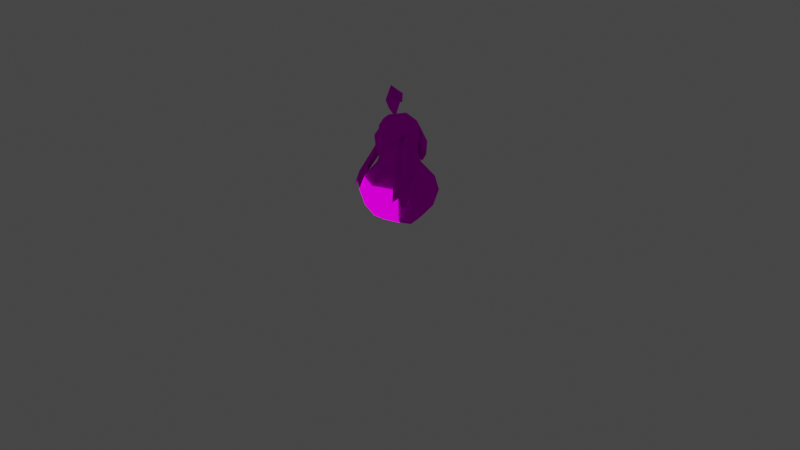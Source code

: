 # Source: rumble-gourgeist.blend  (saved by Blender 3.6.11; exported with 4.5.12 LTS)
import bpy
from mathutils import Matrix  # noqa: F401  (used for matrix-valued properties, if any)

bpy.ops.wm.read_factory_settings(use_empty=True)
scene = bpy.context.scene
scene.name = 'Scene'

# ---- collections
col_collection = bpy.data.collections.new('Collection'); scene.collection.children.link(col_collection)

# ---- images (referenced by path relative to the original .blend; pixels are not part of the script)
import os
ASSET_DIR = os.environ.get("B2B_ASSET_DIR", "")  # directory of the original .blend (textures are referenced by path, not embedded)
HERE = os.path.dirname(os.path.abspath(__file__))  # packed textures are extracted next to this script under _unpacked/

def load_image(name, relpath, width, height, colorspace="sRGB"):
    """Load a texture the original file referenced (path relative to the .blend, or extracted next to this script)."""
    p = next((c for c in (os.path.join(HERE, relpath), os.path.join(ASSET_DIR, relpath)) if relpath and os.path.exists(c)), "")
    if p:
        img = bpy.data.images.load(p, check_existing=True)
        img.name = name
    else:  # same state as the original file: an image datablock whose file is absent (Cycles renders it pink)
        img = bpy.data.images.new(name, width, height)
        img.source = "FILE"
        img.filepath = "//" + (relpath or name)
    img.colorspace_settings.name = colorspace
    return img
img_pii_panpuzin_normal_body_c_png = load_image('Pii_PANPUZIN_NORMAL_body_C.png', 'Pii_PANPUZIN_NORMAL_body_C.png', 1024, 1024, 'sRGB')
img_pii_panpuzin_normal_eye_c_png = load_image('Pii_PANPUZIN_NORMAL_eye_C.png', 'Pii_PANPUZIN_NORMAL_eye_C.png', 1024, 1024, 'sRGB')
img_pii_panpuzin_normal_light_c_png = load_image('Pii_PANPUZIN_NORMAL_light_C.png', 'Pii_PANPUZIN_NORMAL_light_C.png', 1024, 1024, 'sRGB')

# ---- materials (node trees are filled in below, after node groups)
mat_pii_panpuzin_normal_body = bpy.data.materials.new('Pii_PANPUZIN_NORMAL_body')
mat_pii_panpuzin_normal_body.use_transparent_shadow = False
mat_pii_panpuzin_normal_body.diffuse_color = (0.5, 0.5, 0.5, 1.0)
mat_pii_panpuzin_normal_body.roughness = 0.5528
mat_pii_panpuzin_normal_body.specular_intensity = 1.0
mat_pii_panpuzin_normal_eye = bpy.data.materials.new('Pii_PANPUZIN_NORMAL_eye')
mat_pii_panpuzin_normal_eye.use_transparent_shadow = False
mat_pii_panpuzin_normal_eye.diffuse_color = (0.5, 0.5, 0.5, 1.0)
mat_pii_panpuzin_normal_eye.roughness = 0.5528
mat_pii_panpuzin_normal_eye.specular_intensity = 1.0
mat_pii_panpuzin_normal_light = bpy.data.materials.new('Pii_PANPUZIN_NORMAL_light')
mat_pii_panpuzin_normal_light.surface_render_method = 'BLENDED'
mat_pii_panpuzin_normal_light.blend_method = 'BLEND'
mat_pii_panpuzin_normal_light.use_transparent_shadow = False
mat_pii_panpuzin_normal_light.diffuse_color = (0.5, 0.5, 0.5, 1.0)
mat_pii_panpuzin_normal_light.roughness = 0.5528
mat_pii_panpuzin_normal_light.specular_intensity = 1.0
mat_material = bpy.data.materials.new('Material')
mat_material.alpha_threshold = 0.0
mat_material.use_transparent_shadow = False
mat_material.roughness = 0.5
mat_material.line_color = (0.0, 0.0, 0.0, 1.0)

# ---- material node trees
mat_pii_panpuzin_normal_body.use_nodes = True; mat_pii_panpuzin_normal_body.node_tree.nodes.clear()
_N = mat_pii_panpuzin_normal_body.node_tree.nodes; _L = mat_pii_panpuzin_normal_body.node_tree.links
n0 = _N.new('ShaderNodeOutputMaterial'); n0.name = 'Material Output'; n0.location = (300, 300)
n1 = _N.new('ShaderNodeBsdfPrincipled'); n1.name = 'Principled BSDF'; n1.location = (10, 300)
n1.distribution = 'GGX'
n1.subsurface_method = 'BURLEY'
n1.inputs[2].default_value = 0.0
n1.inputs[3].default_value = 1.45
n1.inputs[13].default_value = 0.0
n1.inputs[27].default_value = (0.0, 0.0, 0.0, 1.0)
n1.inputs[28].default_value = 1.0
n2 = _N.new('ShaderNodeTexImage'); n2.name = 'Image Texture'; n2.location = (-300, 600)
n2.image = img_pii_panpuzin_normal_body_c_png
n2.interpolation = 'Closest'
n2.extension = 'MIRROR'
_L.new(n1.outputs[0], n0.inputs[0])
_L.new(n2.outputs[0], n1.inputs[0])
n0.is_active_output = True
mat_pii_panpuzin_normal_eye.use_nodes = True; mat_pii_panpuzin_normal_eye.node_tree.nodes.clear()
_N = mat_pii_panpuzin_normal_eye.node_tree.nodes; _L = mat_pii_panpuzin_normal_eye.node_tree.links
n0 = _N.new('ShaderNodeOutputMaterial'); n0.name = 'Material Output'; n0.location = (300, 300)
n1 = _N.new('ShaderNodeBsdfPrincipled'); n1.name = 'Principled BSDF'; n1.location = (10, 300)
n1.distribution = 'GGX'
n1.subsurface_method = 'BURLEY'
n1.inputs[2].default_value = 0.0
n1.inputs[3].default_value = 1.45
n1.inputs[13].default_value = 0.0
n1.inputs[27].default_value = (0.0, 0.0, 0.0, 1.0)
n1.inputs[28].default_value = 1.0
n2 = _N.new('ShaderNodeTexImage'); n2.name = 'Image Texture'; n2.location = (-300, 600)
n2.image = img_pii_panpuzin_normal_eye_c_png
n2.interpolation = 'Closest'
n2.extension = 'MIRROR'
_L.new(n1.outputs[0], n0.inputs[0])
_L.new(n2.outputs[0], n1.inputs[0])
n0.is_active_output = True
mat_pii_panpuzin_normal_light.use_nodes = True; mat_pii_panpuzin_normal_light.node_tree.nodes.clear()
_N = mat_pii_panpuzin_normal_light.node_tree.nodes; _L = mat_pii_panpuzin_normal_light.node_tree.links
n0 = _N.new('ShaderNodeOutputMaterial'); n0.name = 'Material Output'; n0.location = (300, 300)
n1 = _N.new('ShaderNodeBsdfPrincipled'); n1.name = 'Principled BSDF'; n1.location = (10, 300)
n1.distribution = 'GGX'
n1.subsurface_method = 'BURLEY'
n1.inputs[2].default_value = 0.0
n1.inputs[3].default_value = 1.45
n1.inputs[13].default_value = 0.0
n1.inputs[28].default_value = 1.0
n2 = _N.new('ShaderNodeTexImage'); n2.name = 'Image Texture'; n2.location = (-427, 255)
n2.image = img_pii_panpuzin_normal_light_c_png
n2.interpolation = 'Closest'
_L.new(n1.outputs[0], n0.inputs[0])
_L.new(n2.outputs[0], n1.inputs[0])
_L.new(n2.outputs[1], n1.inputs[4])
_L.new(n2.outputs[0], n1.inputs[27])
n0.is_active_output = True
mat_material.use_nodes = True; mat_material.node_tree.nodes.clear()
_N = mat_material.node_tree.nodes; _L = mat_material.node_tree.links
n0 = _N.new('ShaderNodeOutputMaterial'); n0.name = 'Material Output'; n0.location = (300, 300)
n1 = _N.new('ShaderNodeBsdfPrincipled'); n1.name = 'Principled BSDF'; n1.location = (10, 300)
n1.distribution = 'GGX'
n1.subsurface_method = 'RANDOM_WALK_SKIN'
n1.inputs[3].default_value = 1.45
n1.inputs[27].default_value = (0.0, 0.0, 0.0, 1.0)
n1.inputs[28].default_value = 1.0
_L.new(n1.outputs[0], n0.inputs[0])
n0.is_active_output = True

# ---- world
world_world = bpy.data.worlds.new('World'); scene.world = world_world
world_world.use_nodes = True; world_world.node_tree.nodes.clear()
_N = world_world.node_tree.nodes; _L = world_world.node_tree.links
n0 = _N.new('ShaderNodeOutputWorld'); n0.name = 'World Output'; n0.location = (300, 300)
n1 = _N.new('ShaderNodeBackground'); n1.name = 'Background'; n1.location = (10, 300)
n1.inputs[0].default_value = (0.05088, 0.05088, 0.05088, 1.0)
_L.new(n1.outputs[0], n0.inputs[0])
n0.is_active_output = True
world_world.color = (0.05088, 0.05088, 0.05088)
world_world.use_sun_shadow = False
world_world.sun_shadow_jitter_overblur = 0.0

# ---- cameras
cam_camera = bpy.data.cameras.new('Camera')
cam_camera.clip_end = 100.0
cam_camera.ortho_scale = 7.314

# ---- lights
light_light = bpy.data.lights.new('Light', 'POINT')
light_light.transmission_factor = 0.0
light_light.energy = 1000.0
light_light.shadow_soft_size = 0.1
light_light.shadow_maximum_resolution = 0.006
light_light.use_absolute_resolution = True

# ---- meshes
me_merged = bpy.data.meshes.new('merged')
me_merged.from_pydata([(0.1297, 0.7417, -0.1297), (0.0, 0.7417, -0.1834), (1.089e-08, 0.6299, -0.2166), (0.1531, 0.6299, -0.1531), (-0.1531, 0.6299, -0.1531), (-0.1297, 0.7417, -0.1297), (-0.2166, 0.6299, -9.868e-10), (-0.1834, 0.7417, 0.0), (0.1834, 0.7417, 0.0), (0.2166, 0.6299, -9.868e-10), (-0.1834, 1.017, 0.0), (-0.1297, 1.017, -0.1297), (0.0, 1.086, 0.0), (0.0, 1.017, -0.1834), (0.0, 1.086, 0.0), (0.1297, 1.017, -0.1297), (0.0, 1.086, 0.0), (0.1834, 1.017, 0.0), (0.0, 1.086, 0.0), (-0.1834, 0.7417, 0.0), (-0.1297, 0.7417, 0.1297), (-0.1531, 0.6299, 0.1531), (-0.2166, 0.6299, -9.868e-10), (-3.715e-09, 0.6299, 0.2166), (0.0, 0.7194, 0.1834), (0.1531, 0.6299, 0.1531), (0.1297, 0.7417, 0.1297), (0.2166, 0.6299, -9.868e-10), (0.1834, 0.7417, 0.0), (-0.1297, 1.017, 0.1297), (-0.1834, 1.017, 0.0), (0.0, 1.086, 0.0), (0.1834, 1.017, 0.0), (0.1297, 1.017, 0.1297), (0.0, 1.086, 0.0), (0.0, 1.086, 0.0), (0.0, 1.017, 0.1834), (0.0, 1.086, 0.0), (-0.3642, 0.189, 0.0), (-0.2435, 0.1589, 0.2395), (-0.2768, 0.09723, 0.0), (-0.2825, 0.3328, 0.2785), (-0.385, 0.3579, 0.0), (1.217e-09, 0.3328, 0.3939), (-1.752e-10, 0.1589, 0.3387), (-0.1694, 0.06745, 0.1473), (-0.2768, 0.09723, 0.0), (-1.772e-09, 0.06745, 0.2084), (-0.2474, 0.4767, 0.2562), (-0.3213, 0.5151, 0.0), (2.212e-09, 0.4767, 0.3624), (-0.1531, 0.6299, 0.1531), (-3.715e-09, 0.6299, 0.2166), (-1.772e-09, 0.03921, 0.0), (-0.1694, 0.0, 0.0), (-0.2166, 0.6299, -9.868e-10), (-1.772e-09, 0.06745, 0.2084), (-1.752e-10, 0.1589, 0.3387), (0.2435, 0.1589, 0.2395), (0.1694, 0.06745, 0.1473), (0.2768, 0.09723, 0.0), (0.2825, 0.3328, 0.2785), (1.217e-09, 0.3328, 0.3939), (0.3642, 0.189, 0.0), (0.2768, 0.09723, 0.0), (0.385, 0.3579, 0.0), (0.2474, 0.4767, 0.2562), (2.212e-09, 0.4767, 0.3624), (0.3213, 0.5151, 0.0), (-3.715e-09, 0.6299, 0.2166), (0.1531, 0.6299, 0.1531), (-1.772e-09, 0.03921, 0.0), (0.1694, 0.0, 0.0), (0.2166, 0.6299, -9.868e-10), (0.1531, 0.6299, -0.1531), (0.3213, 0.5151, 0.0), (0.2166, 0.6299, -9.868e-10), (0.2474, 0.4767, -0.2562), (0.385, 0.3579, 0.0), (0.2825, 0.3328, -0.2785), (0.3642, 0.189, 0.0), (0.2435, 0.1589, -0.2395), (0.2768, 0.09723, 0.0), (-1.752e-10, 0.1589, -0.3387), (-1.772e-09, 0.06745, -0.2084), (0.1694, 0.06745, -0.1473), (0.2768, 0.09723, 0.0), (1.217e-09, 0.3328, -0.3939), (2.212e-09, 0.4767, -0.3624), (1.089e-08, 0.6299, -0.2166), (-1.772e-09, 0.03921, 0.0), (0.1694, 0.0, 0.0), (-0.3642, 0.189, 0.0), (-0.2768, 0.09723, 0.0), (-0.2435, 0.1589, -0.2395), (-0.2825, 0.3328, -0.2785), (-0.385, 0.3579, 0.0), (1.217e-09, 0.3328, -0.3939), (-1.752e-10, 0.1589, -0.3387), (-0.1694, 0.06745, -0.1473), (-0.2768, 0.09723, 0.0), (-1.772e-09, 0.06745, -0.2084), (-0.2474, 0.4767, -0.2562), (-0.3213, 0.5151, 0.0), (2.212e-09, 0.4767, -0.3624), (-0.1531, 0.6299, -0.1531), (1.089e-08, 0.6299, -0.2166), (-1.772e-09, 0.03921, 0.0), (-0.1694, 0.0, 0.0), (-0.2166, 0.6299, -9.868e-10), (-0.09193, 0.7829, 0.2085), (-0.138, 0.7711, 0.1843), (-0.0848, 0.8925, 0.2216), (-0.1636, 0.9156, 0.1798), (-0.04585, 0.7946, 0.1843), (-0.006026, 0.8694, 0.1838), (-0.02808, 0.7226, 0.2254), (-0.0832, 1.02, 0.1775), (0.02931, 1.017, 0.2005), (0.02111, 1.114, 0.1027), (0.1157, 1.055, 0.1305), (0.1308, 0.9317, 0.1759), (0.1817, 0.9905, 0.1008), (0.145, 1.086, 3.338e-08), (0.2208, 0.9942, -0.001934), (0.1649, 0.8288, 0.125), (0.2253, 0.8288, 0.05585), (0.2319, 0.6293, 0.1783), (0.3215, 0.6432, 0.09814), (0.199, 0.513, 0.2714), (0.02111, 1.114, 0.1027), (0.0, 1.138, 0.03164), (-0.1232, 1.076, 0.09473), (-0.1817, 0.9905, 0.1008), (-0.145, 1.086, 3.338e-08), (0.02111, 1.114, 0.1027), (0.0, 1.138, 0.03164), (-0.2208, 0.9942, -0.001934), (-0.1649, 0.8288, 0.125), (-0.2253, 0.8288, 0.05585), (-0.2319, 0.6293, 0.1783), (-0.3215, 0.6432, 0.09814), (-0.199, 0.513, 0.2714), (-0.2348, 0.358, 0.3158), (-0.2972, 0.4307, 0.2979), (-0.3254, 0.4961, 0.2427), (-0.3575, 0.3237, 0.2884), (-0.3541, 0.3964, 0.2082), (-0.3215, 0.6432, 0.09814), (-0.1636, 0.9156, 0.1798), (-0.138, 0.7711, 0.1843), (-0.006026, 0.8694, 0.1838), (-0.04585, 0.7946, 0.1843), (-0.0832, 1.02, 0.1775), (-0.138, 0.7711, 0.1843), (-0.02808, 0.7226, 0.2254), (-0.04585, 0.7946, 0.1843), (0.1308, 0.9317, 0.1759), (-0.0832, 1.02, 0.1775), (-0.006026, 0.8694, 0.1838), (-0.2348, 0.358, 0.3158), (-0.199, 0.513, 0.2714), (-0.3162, 0.4382, 0.2344), (-0.3258, 0.4679, 0.116), (-0.3537, 0.2894, 0.1627), (-0.2319, 0.6293, 0.1783), (-0.2919, 0.6293, -0.01837), (-0.1649, 0.8288, 0.125), (-0.1964, 0.7888, -0.03984), (-0.0832, 1.02, 0.1775), (-0.3254, 0.4961, 0.2427), (-0.3541, 0.3964, 0.2082), (-0.3258, 0.4679, 0.116), (-0.3537, 0.2894, 0.1627), (-0.2919, 0.6293, -0.01837), (-0.3215, 0.6432, 0.09814), (-0.1964, 0.7888, -0.03984), (-0.3215, 0.6432, 0.09814), (-0.2253, 0.8288, 0.05585), (-0.1587, 0.9909, -0.1339), (-0.2208, 0.9942, -0.001934), (-0.145, 1.086, 3.338e-08), (-0.1097, 1.077, -0.1097), (-0.06581, 1.029, -0.1796), (-0.09347, 0.7929, -0.2954), (0.0, 1.12, -0.09363), (0.06581, 1.029, -0.1796), (0.1097, 1.077, -0.1097), (0.1587, 0.9909, -0.1339), (0.09347, 0.7929, -0.2954), (0.0, 1.138, 0.03164), (0.0, 1.12, -0.09363), (0.145, 1.086, 3.338e-08), (0.0, 1.138, 0.03164), (0.0, 1.12, -0.09363), (0.2208, 0.9942, -0.001934), (0.2253, 0.8288, 0.05585), (0.1964, 0.7888, -0.03984), (0.3215, 0.6432, 0.09814), (0.3215, 0.6432, 0.09814), (0.2919, 0.6293, -0.01837), (0.3254, 0.4961, 0.2427), (0.3258, 0.4679, 0.116), (0.3541, 0.3964, 0.2082), (0.3537, 0.2894, 0.1627), (-0.3575, 0.3237, 0.2884), (-0.2972, 0.4307, 0.2979), (-0.3541, 0.3964, 0.2082), (-0.2348, 0.358, 0.3158), (-0.3162, 0.4382, 0.2344), (-0.2972, 0.4307, 0.2979), (-0.3162, 0.4382, 0.2344), (-0.3541, 0.3964, 0.2082), (-0.3537, 0.2894, 0.1627), (0.2348, 0.358, 0.3158), (0.3162, 0.4382, 0.2344), (0.199, 0.513, 0.2714), (0.3258, 0.4679, 0.116), (0.3537, 0.2894, 0.1627), (0.2319, 0.6293, 0.1783), (0.2919, 0.6293, -0.01837), (0.1649, 0.8288, 0.125), (0.1964, 0.7888, -0.03984), (0.1587, 0.9909, -0.1339), (0.2348, 0.358, 0.3158), (0.2972, 0.4307, 0.2979), (0.3254, 0.4961, 0.2427), (0.3575, 0.3237, 0.2884), (0.3541, 0.3964, 0.2082), (0.3215, 0.6432, 0.09814), (0.3575, 0.3237, 0.2884), (0.3541, 0.3964, 0.2082), (0.2972, 0.4307, 0.2979), (0.3162, 0.4382, 0.2344), (0.3537, 0.2894, 0.1627), (0.2348, 0.358, 0.3158), (0.2972, 0.4307, 0.2979), (0.3162, 0.4382, 0.2344), (0.1587, 0.9909, -0.1339), (0.1817, 0.9905, 0.1008), (0.1649, 0.8288, 0.125), (-0.1869, 0.7093, -0.1902), (-0.09347, 0.7929, -0.2954), (-0.1587, 0.9909, -0.1339), (0.0, 0.5445, -0.3205), (0.09347, 0.7929, -0.2954), (0.0, 0.5445, -0.3205), (0.1869, 0.7093, -0.1902), (0.1587, 0.9909, -0.1339), (-0.1587, 0.9909, -0.1339), (0.1587, 0.9909, -0.1339), (0.1869, 0.7093, -0.1902), (-0.1869, 0.7093, -0.1902), (0.0, 0.5445, -0.3205), (-0.07919, 1.145, 0.02755), (-0.02573, 1.201, -0.02195), (-0.1326, 1.278, -0.02395), (0.002911, 1.318, -0.0416), (-0.06955, 1.284, 0.1141), (-0.04924, 1.19, 0.08559), (5.96e-08, 1.111, 0.04989), (-0.05602, 1.424, 0.0554), (0.01179, 1.336, 0.1491), (0.07321, 1.415, 0.1351), (-0.05602, 1.424, 0.0554), (0.07552, 1.366, 0.02243), (0.07321, 1.415, 0.1351), (0.1422, 1.309, 0.09241), (0.07321, 1.415, 0.1351), (0.07321, 1.415, 0.1351), (0.1422, 1.309, 0.09241), (-0.04924, 1.19, 0.08559), (-0.06955, 1.284, 0.1141), (0.002911, 1.318, -0.0416), (0.002911, 1.318, -0.0416), (-0.02573, 1.201, -0.02195), (5.96e-08, 1.111, 0.04989), (0.01179, 1.336, 0.1491), (0.07552, 1.366, 0.02243), (0.1422, 1.309, 0.09241), (0.07552, 1.366, 0.02243), (0.01179, 1.336, 0.1491), (0.0, 0.7194, 0.1834), (0.0, 1.017, 0.1834), (0.1297, 1.017, 0.1297), (0.1297, 0.7417, 0.1297), (-0.1297, 0.7417, 0.1297), (-0.1297, 1.017, 0.1297), (0.0, 1.017, 0.1834), (0.0, 0.7194, 0.1834), (-0.1694, 0.06745, 0.1531), (-0.2435, 0.1589, 0.2453), (-1.752e-10, 0.1589, 0.3445), (-1.772e-09, 0.06745, 0.2142), (1.217e-09, 0.3328, 0.3997), (-0.2825, 0.3328, 0.2843), (2.212e-09, 0.4767, 0.3682), (-0.2474, 0.4767, 0.262), (-1.772e-09, 0.06745, 0.2142), (-1.752e-10, 0.1589, 0.3445), (0.2435, 0.1589, 0.2453), (0.1694, 0.06745, 0.1531), (0.2825, 0.3328, 0.2843), (1.217e-09, 0.3328, 0.3997), (0.2474, 0.4767, 0.262), (2.212e-09, 0.4767, 0.3682)], [], [(2, 1, 0), (3, 2, 0), (2, 4, 1), (4, 5, 1), (4, 6, 5), (6, 7, 5), (3, 0, 8), (9, 3, 8), (7, 10, 5), (10, 11, 5), (5, 11, 1), (10, 12, 11), (11, 13, 1), (1, 13, 0), (11, 14, 13), (13, 15, 0), (0, 15, 8), (13, 16, 15), (15, 17, 8), (15, 18, 17), (21, 20, 19), (22, 21, 19), (21, 23, 20), (23, 24, 20), (23, 25, 24), (25, 26, 24), (25, 27, 26), (27, 28, 26), (20, 29, 19), (29, 30, 19), (29, 31, 30), (28, 32, 26), (32, 33, 26), (32, 34, 33), (36, 35, 29), (33, 37, 36), (40, 39, 38), (39, 41, 38), (38, 41, 42), (43, 41, 39), (44, 43, 39), (44, 39, 45), (45, 39, 46), (47, 44, 45), (48, 42, 41), (48, 49, 42), (50, 48, 41), (43, 50, 41), (51, 49, 48), (52, 48, 50), (52, 51, 48), (45, 53, 47), (54, 53, 45), (46, 54, 45), (55, 49, 51), (58, 57, 56), (59, 58, 56), (60, 58, 59), (58, 61, 57), (61, 62, 57), (63, 61, 58), (58, 64, 63), (61, 63, 65), (61, 66, 62), (65, 66, 61), (66, 67, 62), (68, 66, 65), (66, 69, 67), (66, 70, 69), (68, 70, 66), (56, 71, 59), (59, 71, 72), (59, 72, 60), (73, 70, 68), (76, 75, 74), (74, 75, 77), (77, 75, 78), (77, 78, 79), (80, 79, 78), (79, 80, 81), (82, 81, 80), (79, 81, 83), (83, 81, 84), (81, 85, 84), (81, 86, 85), (87, 79, 83), (77, 79, 87), (88, 77, 87), (89, 77, 88), (89, 74, 77), (90, 84, 85), (90, 85, 91), (91, 85, 86), (94, 93, 92), (95, 94, 92), (95, 92, 96), (95, 97, 94), (97, 98, 94), (94, 98, 99), (94, 99, 100), (98, 101, 99), (96, 102, 95), (103, 102, 96), (104, 97, 95), (102, 104, 95), (103, 105, 102), (106, 102, 105), (106, 104, 102), (107, 99, 101), (107, 108, 99), (108, 100, 99), (109, 105, 103), (112, 111, 110), (112, 113, 111), (114, 112, 110), (114, 115, 112), (111, 116, 110), (110, 116, 114), (112, 117, 113), (112, 118, 117), (115, 118, 112), (118, 119, 117), (120, 119, 118), (120, 118, 121), (115, 121, 118), (120, 121, 122), (123, 120, 122), (124, 123, 122), (124, 122, 125), (126, 124, 125), (126, 125, 127), (128, 126, 127), (128, 127, 129), (123, 130, 120), (130, 123, 131), (132, 117, 119), (132, 133, 117), (132, 134, 133), (132, 135, 134), (136, 134, 135), (133, 134, 137), (133, 137, 138), (137, 139, 138), (138, 139, 140), (139, 141, 140), (140, 141, 142), (133, 138, 117), (142, 144, 143), (145, 144, 142), (146, 144, 145), (145, 147, 146), (148, 145, 142), (151, 150, 149), (151, 152, 150), (151, 149, 153), (156, 155, 154), (159, 158, 157), (162, 161, 160), (162, 163, 161), (164, 163, 162), (161, 163, 165), (163, 166, 165), (165, 166, 167), (166, 168, 167), (168, 169, 167), (172, 171, 170), (173, 171, 172), (174, 172, 170), (175, 174, 170), (176, 174, 175), (178, 176, 177), (179, 176, 178), (180, 179, 178), (179, 180, 181), (181, 182, 179), (182, 183, 179), (183, 184, 179), (185, 183, 182), (186, 183, 185), (186, 184, 183), (186, 185, 187), (186, 187, 188), (189, 186, 188), (189, 184, 186), (181, 190, 182), (191, 182, 190), (192, 188, 187), (187, 193, 192), (187, 194, 193), (192, 195, 188), (188, 195, 196), (197, 188, 196), (197, 196, 198), (200, 197, 199), (200, 199, 201), (202, 200, 201), (203, 202, 201), (204, 202, 203), (207, 206, 205), (210, 209, 208), (210, 212, 211), (211, 212, 213), (216, 215, 214), (217, 215, 216), (218, 215, 217), (217, 216, 219), (220, 217, 219), (220, 219, 221), (222, 220, 221), (222, 221, 223), (225, 129, 224), (225, 226, 129), (227, 226, 225), (228, 226, 227), (226, 229, 129), (232, 231, 230), (233, 231, 232), (234, 231, 233), (237, 236, 235), (240, 239, 238), (243, 242, 241), (242, 244, 241), (246, 242, 245), (245, 247, 246), (245, 248, 247), (251, 250, 249), (252, 251, 249), (253, 251, 252), (256, 255, 254), (256, 257, 255), (254, 258, 256), (254, 259, 258), (255, 260, 254), (254, 260, 259), (258, 261, 256), (261, 258, 262), (261, 262, 263), (256, 264, 257), (257, 264, 265), (265, 264, 266), (268, 267, 265), (262, 270, 269), (273, 272, 271), (275, 274, 271), (276, 275, 271), (277, 272, 274), (278, 277, 274), (281, 280, 279), (284, 283, 282), (285, 284, 282), (288, 287, 286), (289, 288, 286), (292, 291, 290), (293, 292, 290), (292, 294, 291), (294, 295, 291), (294, 296, 295), (296, 297, 295), (300, 299, 298), (301, 300, 298), (300, 302, 299), (302, 303, 299), (302, 304, 303), (304, 305, 303)])
me_merged.polygons.foreach_set('use_smooth', [True] * 264)
me_merged.polygons.foreach_set('material_index', [0, 0, 0, 0, 0, 0, 0, 0, 0, 0, 0, 0, 0, 0, 0, 0, 0, 0, 0, 0, 0, 0, 0, 0, 0, 0, 0, 0, 0, 0, 0, 0, 0, 0, 0, 0, 0, 0, 0, 0, 0, 0, 0, 0, 0, 0, 0, 0, 0, 0, 0, 0, 0, 0, 0, 0, 0, 0, 0, 0, 0, 0, 0, 0, 0, 0, 0, 0, 0, 0, 0, 0, 0, 0, 0, 0, 0, 0, 0, 0, 0, 0, 0, 0, 0, 0, 0, 0, 0, 0, 0, 0, 0, 0, 0, 0, 0, 0, 0, 0, 0, 0, 0, 0, 0, 0, 0, 0, 0, 0, 0, 0, 0, 0, 0, 0, 0, 0, 0, 0, 0, 0, 0, 0, 0, 0, 0, 0, 0, 0, 0, 0, 0, 0, 0, 0, 0, 0, 0, 0, 0, 0, 0, 0, 0, 0, 0, 0, 0, 0, 0, 0, 0, 0, 0, 0, 0, 0, 0, 0, 0, 0, 0, 0, 0, 0, 0, 0, 0, 0, 0, 0, 0, 0, 0, 0, 0, 0, 0, 0, 0, 0, 0, 0, 0, 0, 0, 0, 0, 0, 0, 0, 0, 0, 0, 0, 0, 0, 0, 0, 0, 0, 0, 0, 0, 0, 0, 0, 0, 0, 0, 0, 0, 0, 0, 0, 0, 0, 0, 0, 0, 0, 0, 0, 0, 0, 0, 0, 0, 0, 0, 0, 0, 0, 0, 0, 0, 0, 0, 0, 0, 0, 0, 0, 0, 0, 0, 0, 1, 1, 1, 1, 2, 2, 2, 2, 2, 2, 2, 2, 2, 2, 2, 2])
_uv = me_merged.uv_layers.new(name='UV0')
_uv.uv.foreach_set('vector', [0.9695, 0.9041, 0.9695, 0.9205, 0.979, 0.9205, 0.9807, 0.9041, 0.9695, 0.9041, 0.979, 0.9205, 0.9695, 0.9041, 0.9583, 0.9041, 0.9695, 0.9205, 0.9583, 0.9041, 0.96, 0.9205, 0.9695, 0.9205, 0.9583, 0.9041, 0.9537, 0.9041, 0.96, 0.9205, 0.9537, 0.9041, 0.9561, 0.9205, 0.96, 0.9205, 0.9807, 0.9041, 0.979, 0.9205, 0.983, 0.9205, 0.9854, 0.9041, 0.9807, 0.9041, 0.983, 0.9205, 0.9561, 0.9205, 0.9561, 0.9608, 0.96, 0.9205, 0.9561, 0.9608, 0.96, 0.9608, 0.96, 0.9205, 0.96, 0.9205, 0.96, 0.9608, 0.9695, 0.9205, 0.9561, 0.9608, 0.9695, 0.9709, 0.96, 0.9608, 0.96, 0.9608, 0.9695, 0.9608, 0.9695, 0.9205, 0.9695, 0.9205, 0.9695, 0.9608, 0.979, 0.9205, 0.96, 0.9608, 0.9695, 0.9709, 0.9695, 0.9608, 0.9695, 0.9608, 0.979, 0.9608, 0.979, 0.9205, 0.979, 0.9205, 0.979, 0.9608, 0.983, 0.9205, 0.9695, 0.9608, 0.9695, 0.9709, 0.979, 0.9608, 0.979, 0.9608, 0.983, 0.9608, 0.983, 0.9205, 0.979, 0.9608, 0.9695, 0.9709, 0.983, 0.9608, 0.9583, 0.9041, 0.96, 0.9205, 0.9561, 0.9205, 0.9537, 0.9041, 0.9583, 0.9041, 0.9561, 0.9205, 0.9583, 0.9041, 0.9695, 0.9041, 0.96, 0.9205, 0.9695, 0.9041, 0.9695, 0.9172, 0.96, 0.9205, 0.9695, 0.9041, 0.9807, 0.9041, 0.9695, 0.9172, 0.9807, 0.9041, 0.979, 0.9205, 0.9695, 0.9172, 0.9807, 0.9041, 0.9854, 0.9041, 0.979, 0.9205, 0.9854, 0.9041, 0.983, 0.9205, 0.979, 0.9205, 0.96, 0.9205, 0.96, 0.9608, 0.9561, 0.9205, 0.96, 0.9608, 0.9561, 0.9608, 0.9561, 0.9205, 0.96, 0.9608, 0.9695, 0.9709, 0.9561, 0.9608, 0.983, 0.9205, 0.983, 0.9608, 0.979, 0.9205, 0.983, 0.9608, 0.979, 0.9608, 0.979, 0.9205, 0.983, 0.9608, 0.9695, 0.9709, 0.979, 0.9608, 0.9695, 0.9608, 0.9695, 0.9709, 0.96, 0.9608, 0.979, 0.9608, 0.9695, 0.9709, 0.9695, 0.9608, 0.2575, 0.1606, 0.1418, 0.3787, 0.3265, 0.3219, 0.1418, 0.3787, 0.159, 0.5582, 0.3265, 0.3219, 0.3265, 0.3219, 0.159, 0.5582, 0.3476, 0.557, 0.0002649, 0.5759, 0.159, 0.5582, 0.1418, 0.3787, 0.0002649, 0.4129, 0.0002649, 0.5759, 0.1418, 0.3787, 0.0002649, 0.4129, 0.1418, 0.3787, 0.1186, 0.2206, 0.1186, 0.2206, 0.1418, 0.3787, 0.2575, 0.1606, 0.0002649, 0.2592, 0.0002649, 0.4129, 0.1186, 0.2206, 0.1429, 0.709, 0.3476, 0.557, 0.159, 0.5582, 0.1429, 0.709, 0.3389, 0.7644, 0.3476, 0.557, 0.0002649, 0.7105, 0.1429, 0.709, 0.159, 0.5582, 0.0002649, 0.5759, 0.0002649, 0.7105, 0.159, 0.5582, 0.1491, 0.9608, 0.3389, 0.7644, 0.1429, 0.709, 0.0002649, 0.9572, 0.1429, 0.709, 0.0002649, 0.7105, 0.0002649, 0.9572, 0.1491, 0.9608, 0.1429, 0.709, 0.1186, 0.2206, 0.0002649, 0.0, 0.0002649, 0.2592, 0.1442, 0.01163, 0.0002649, 0.0, 0.1186, 0.2206, 0.2575, 0.1606, 0.1442, 0.01163, 0.1186, 0.2206, 0.3044, 0.9966, 0.3389, 0.7644, 0.1491, 0.9608, 0.1418, 0.3787, 0.0002649, 0.4129, 0.0002649, 0.2592, 0.1186, 0.2206, 0.1418, 0.3787, 0.0002649, 0.2592, 0.2575, 0.1606, 0.1418, 0.3787, 0.1186, 0.2206, 0.1418, 0.3787, 0.159, 0.5582, 0.0002649, 0.4129, 0.159, 0.5582, 0.0002649, 0.5759, 0.0002649, 0.4129, 0.3265, 0.3219, 0.159, 0.5582, 0.1418, 0.3787, 0.1418, 0.3787, 0.2575, 0.1606, 0.3265, 0.3219, 0.159, 0.5582, 0.3265, 0.3219, 0.3476, 0.557, 0.159, 0.5582, 0.1429, 0.709, 0.0002649, 0.5759, 0.3476, 0.557, 0.1429, 0.709, 0.159, 0.5582, 0.1429, 0.709, 0.0002649, 0.7105, 0.0002649, 0.5759, 0.3389, 0.7644, 0.1429, 0.709, 0.3476, 0.557, 0.1429, 0.709, 0.0002649, 0.9572, 0.0002649, 0.7105, 0.1429, 0.709, 0.1491, 0.9608, 0.0002649, 0.9572, 0.3389, 0.7644, 0.1491, 0.9608, 0.1429, 0.709, 0.0002649, 0.2592, 0.0002649, 0.0, 0.1186, 0.2206, 0.1186, 0.2206, 0.0002649, 0.0, 0.1442, 0.01163, 0.1186, 0.2206, 0.1442, 0.01163, 0.2575, 0.1606, 0.3044, 0.9966, 0.1491, 0.9608, 0.3389, 0.7644, 0.4276, 0.9966, 0.392, 0.7644, 0.5829, 0.9614, 0.5829, 0.9614, 0.392, 0.7644, 0.5883, 0.7115, 0.5883, 0.7115, 0.392, 0.7644, 0.3805, 0.557, 0.5883, 0.7115, 0.3805, 0.557, 0.5725, 0.5608, 0.4031, 0.3219, 0.5725, 0.5608, 0.3805, 0.557, 0.5725, 0.5608, 0.4031, 0.3219, 0.5894, 0.3825, 0.4715, 0.1606, 0.5894, 0.3825, 0.4031, 0.3219, 0.5725, 0.5608, 0.5894, 0.3825, 0.7288, 0.4153, 0.7288, 0.4153, 0.5894, 0.3825, 0.7288, 0.2622, 0.5894, 0.3825, 0.6126, 0.2241, 0.7288, 0.2622, 0.5894, 0.3825, 0.4715, 0.1606, 0.6126, 0.2241, 0.7288, 0.5784, 0.5725, 0.5608, 0.7288, 0.4153, 0.5883, 0.7115, 0.5725, 0.5608, 0.7288, 0.5784, 0.7288, 0.7122, 0.5883, 0.7115, 0.7288, 0.5784, 0.7288, 0.9586, 0.5883, 0.7115, 0.7288, 0.7122, 0.7288, 0.9586, 0.5829, 0.9614, 0.5883, 0.7115, 0.7288, 0.0, 0.7288, 0.2622, 0.6126, 0.2241, 0.7288, 0.0, 0.6126, 0.2241, 0.5846, 0.01163, 0.5846, 0.01163, 0.6126, 0.2241, 0.4715, 0.1606, 0.5894, 0.3825, 0.4715, 0.1606, 0.4031, 0.3219, 0.5725, 0.5608, 0.5894, 0.3825, 0.4031, 0.3219, 0.5725, 0.5608, 0.4031, 0.3219, 0.3805, 0.557, 0.5725, 0.5608, 0.7288, 0.5784, 0.5894, 0.3825, 0.7288, 0.5784, 0.7288, 0.4153, 0.5894, 0.3825, 0.5894, 0.3825, 0.7288, 0.4153, 0.6126, 0.2241, 0.5894, 0.3825, 0.6126, 0.2241, 0.4715, 0.1606, 0.7288, 0.4153, 0.7288, 0.2622, 0.6126, 0.2241, 0.3805, 0.557, 0.5883, 0.7115, 0.5725, 0.5608, 0.392, 0.7644, 0.5883, 0.7115, 0.3805, 0.557, 0.7288, 0.7122, 0.7288, 0.5784, 0.5725, 0.5608, 0.5883, 0.7115, 0.7288, 0.7122, 0.5725, 0.5608, 0.392, 0.7644, 0.5829, 0.9614, 0.5883, 0.7115, 0.7288, 0.9586, 0.5883, 0.7115, 0.5829, 0.9614, 0.7288, 0.9586, 0.7288, 0.7122, 0.5883, 0.7115, 0.7288, 0.0, 0.6126, 0.2241, 0.7288, 0.2622, 0.7288, 0.0, 0.5846, 0.01163, 0.6126, 0.2241, 0.5846, 0.01163, 0.4715, 0.1606, 0.6126, 0.2241, 0.4276, 0.9966, 0.5829, 0.9614, 0.392, 0.7644, 0.9043, 0.9435, 0.9023, 0.9343, 0.9041, 0.9352, 0.9043, 0.9435, 0.9013, 0.9453, 0.9023, 0.9343, 0.9058, 0.9361, 0.9043, 0.9435, 0.9041, 0.9352, 0.9058, 0.9361, 0.9073, 0.9418, 0.9043, 0.9435, 0.9023, 0.9343, 0.9065, 0.9306, 0.9041, 0.9352, 0.9041, 0.9352, 0.9065, 0.9306, 0.9058, 0.9361, 0.9043, 0.9435, 0.9044, 0.9532, 0.9013, 0.9453, 0.9043, 0.9435, 0.9087, 0.953, 0.9044, 0.9532, 0.9073, 0.9418, 0.9087, 0.953, 0.9043, 0.9435, 0.9087, 0.953, 0.9084, 0.9604, 0.9044, 0.9532, 0.912, 0.9559, 0.9084, 0.9604, 0.9087, 0.953, 0.912, 0.9559, 0.9087, 0.953, 0.9125, 0.9465, 0.9073, 0.9418, 0.9125, 0.9465, 0.9087, 0.953, 0.912, 0.9559, 0.9125, 0.9465, 0.9145, 0.951, 0.9131, 0.9582, 0.912, 0.9559, 0.9145, 0.951, 0.9159, 0.9513, 0.9131, 0.9582, 0.9145, 0.951, 0.9159, 0.9513, 0.9145, 0.951, 0.9138, 0.9387, 0.9161, 0.9387, 0.9159, 0.9513, 0.9138, 0.9387, 0.9161, 0.9387, 0.9138, 0.9387, 0.9164, 0.9235, 0.9198, 0.9246, 0.9161, 0.9387, 0.9164, 0.9235, 0.9198, 0.9246, 0.9164, 0.9235, 0.9151, 0.9147, 0.9131, 0.9582, 0.9084, 0.9604, 0.912, 0.9559, 0.9084, 0.9604, 0.9131, 0.9582, 0.9076, 0.9622, 0.9029, 0.9575, 0.9044, 0.9532, 0.9084, 0.9604, 0.9029, 0.9575, 0.9007, 0.951, 0.9044, 0.9532, 0.9029, 0.9575, 0.902, 0.9582, 0.9007, 0.951, 0.9029, 0.9575, 0.9084, 0.9604, 0.902, 0.9582, 0.9076, 0.9622, 0.902, 0.9582, 0.9084, 0.9604, 0.9007, 0.951, 0.902, 0.9582, 0.8992, 0.9513, 0.9007, 0.951, 0.8992, 0.9513, 0.9013, 0.9387, 0.8992, 0.9513, 0.899, 0.9387, 0.9013, 0.9387, 0.9013, 0.9387, 0.899, 0.9387, 0.8987, 0.9235, 0.899, 0.9387, 0.8953, 0.9246, 0.8987, 0.9235, 0.8987, 0.9235, 0.8953, 0.9246, 0.9, 0.9147, 0.9007, 0.951, 0.9013, 0.9387, 0.9044, 0.9532, 0.9, 0.9147, 0.8963, 0.9084, 0.8986, 0.9029, 0.8952, 0.9134, 0.8963, 0.9084, 0.9, 0.9147, 0.894, 0.9003, 0.8963, 0.9084, 0.8952, 0.9134, 0.8952, 0.9134, 0.8941, 0.9058, 0.894, 0.9003, 0.8953, 0.9246, 0.8952, 0.9134, 0.9, 0.9147, 0.9073, 0.9418, 0.9023, 0.9343, 0.9013, 0.9453, 0.9073, 0.9418, 0.9058, 0.9361, 0.9023, 0.9343, 0.9073, 0.9418, 0.9013, 0.9453, 0.9044, 0.9532, 0.9058, 0.9361, 0.9065, 0.9306, 0.9023, 0.9343, 0.9073, 0.9418, 0.9044, 0.9532, 0.9125, 0.9465, 0.8955, 0.909, 0.9, 0.9147, 0.8986, 0.9029, 0.8955, 0.909, 0.8952, 0.9112, 0.9, 0.9147, 0.8941, 0.8977, 0.8952, 0.9112, 0.8955, 0.909, 0.9, 0.9147, 0.8952, 0.9112, 0.8987, 0.9235, 0.8952, 0.9112, 0.8965, 0.9235, 0.8987, 0.9235, 0.8987, 0.9235, 0.8965, 0.9235, 0.9013, 0.9387, 0.8965, 0.9235, 0.9001, 0.9356, 0.9013, 0.9387, 0.9001, 0.9356, 0.9044, 0.9532, 0.9013, 0.9387, 0.8952, 0.9112, 0.8941, 0.9058, 0.8952, 0.9134, 0.8941, 0.8977, 0.8941, 0.9058, 0.8952, 0.9112, 0.8965, 0.9235, 0.8952, 0.9112, 0.8952, 0.9134, 0.8953, 0.9246, 0.8965, 0.9235, 0.8952, 0.9134, 0.9001, 0.9356, 0.8965, 0.9235, 0.8953, 0.9246, 0.899, 0.9387, 0.9001, 0.9356, 0.8953, 0.9246, 0.9015, 0.951, 0.9001, 0.9356, 0.899, 0.9387, 0.8992, 0.9513, 0.9015, 0.951, 0.899, 0.9387, 0.9015, 0.951, 0.8992, 0.9513, 0.902, 0.9582, 0.902, 0.9582, 0.9034, 0.9576, 0.9015, 0.951, 0.9034, 0.9576, 0.9051, 0.9539, 0.9015, 0.951, 0.9051, 0.9539, 0.904, 0.9359, 0.9015, 0.951, 0.9076, 0.9608, 0.9051, 0.9539, 0.9034, 0.9576, 0.9101, 0.9539, 0.9051, 0.9539, 0.9076, 0.9608, 0.9101, 0.9539, 0.904, 0.9359, 0.9051, 0.9539, 0.9101, 0.9539, 0.9076, 0.9608, 0.9117, 0.9576, 0.9101, 0.9539, 0.9117, 0.9576, 0.9136, 0.951, 0.9111, 0.9359, 0.9101, 0.9539, 0.9136, 0.951, 0.9111, 0.9359, 0.904, 0.9359, 0.9101, 0.9539, 0.902, 0.9582, 0.9076, 0.9622, 0.9034, 0.9576, 0.9076, 0.9608, 0.9034, 0.9576, 0.9076, 0.9622, 0.9131, 0.9582, 0.9136, 0.951, 0.9117, 0.9576, 0.9117, 0.9576, 0.9076, 0.9622, 0.9131, 0.9582, 0.9117, 0.9576, 0.9076, 0.9608, 0.9076, 0.9622, 0.9131, 0.9582, 0.9159, 0.9513, 0.9136, 0.951, 0.9136, 0.951, 0.9159, 0.9513, 0.9161, 0.9387, 0.915, 0.9356, 0.9136, 0.951, 0.9161, 0.9387, 0.915, 0.9356, 0.9161, 0.9387, 0.9198, 0.9246, 0.9186, 0.9235, 0.915, 0.9356, 0.9198, 0.9246, 0.9186, 0.9235, 0.9198, 0.9246, 0.9199, 0.9134, 0.9199, 0.9112, 0.9186, 0.9235, 0.9199, 0.9134, 0.921, 0.9058, 0.9199, 0.9112, 0.9199, 0.9134, 0.921, 0.8977, 0.9199, 0.9112, 0.921, 0.9058, 0.8941, 0.9058, 0.8963, 0.9084, 0.894, 0.9003, 0.8963, 0.9084, 0.8955, 0.909, 0.8986, 0.9029, 0.8963, 0.9084, 0.8941, 0.9058, 0.8955, 0.909, 0.8955, 0.909, 0.8941, 0.9058, 0.8941, 0.8977, 0.9151, 0.9147, 0.9196, 0.909, 0.9165, 0.9029, 0.9199, 0.9112, 0.9196, 0.909, 0.9151, 0.9147, 0.921, 0.8977, 0.9196, 0.909, 0.9199, 0.9112, 0.9199, 0.9112, 0.9151, 0.9147, 0.9164, 0.9235, 0.9186, 0.9235, 0.9199, 0.9112, 0.9164, 0.9235, 0.9186, 0.9235, 0.9164, 0.9235, 0.9138, 0.9387, 0.915, 0.9356, 0.9186, 0.9235, 0.9138, 0.9387, 0.915, 0.9356, 0.9138, 0.9387, 0.9136, 0.951, 0.9189, 0.9084, 0.9151, 0.9147, 0.9165, 0.9029, 0.9189, 0.9084, 0.9199, 0.9134, 0.9151, 0.9147, 0.9211, 0.9003, 0.9199, 0.9134, 0.9189, 0.9084, 0.921, 0.9058, 0.9199, 0.9134, 0.9211, 0.9003, 0.9199, 0.9134, 0.9198, 0.9246, 0.9151, 0.9147, 0.9189, 0.9084, 0.921, 0.9058, 0.9211, 0.9003, 0.9196, 0.909, 0.921, 0.9058, 0.9189, 0.9084, 0.921, 0.8977, 0.921, 0.9058, 0.9196, 0.909, 0.9196, 0.909, 0.9189, 0.9084, 0.9165, 0.9029, 0.9138, 0.9387, 0.9145, 0.951, 0.9136, 0.951, 0.8583, 0.8414, 0.9165, 0.4375, 0.8223, 0.3411, 0.9165, 0.4375, 1.0, 0.0, 0.8223, 0.3411, 1.0, 0.0, 0.9165, 0.4375, 1.083, 0.4375, 1.083, 0.4375, 1.178, 0.3411, 1.0, 0.0, 1.083, 0.4375, 1.142, 0.8414, 1.178, 0.3411, 1.178, 0.3411, 1.142, 0.8414, 0.8583, 0.8414, 0.8223, 0.3411, 1.178, 0.3411, 0.8583, 0.8414, 1.0, 0.0, 1.178, 0.3411, 0.8223, 0.3411, 0.8278, 0.9375, 0.8421, 0.9169, 0.8349, 0.9018, 0.8278, 0.9375, 0.8459, 0.948, 0.8421, 0.9169, 0.8349, 0.9018, 0.8362, 0.9389, 0.8278, 0.9375, 0.8349, 0.9018, 0.839, 0.9139, 0.8362, 0.9389, 0.8421, 0.9169, 0.8455, 0.8927, 0.8349, 0.9018, 0.8349, 0.9018, 0.8455, 0.8927, 0.839, 0.9139, 0.8362, 0.9389, 0.838, 0.9766, 0.8278, 0.9375, 0.838, 0.9766, 0.8362, 0.9389, 0.8471, 0.9529, 0.838, 0.9766, 0.8471, 0.9529, 0.8554, 0.9741, 0.8278, 0.9375, 0.838, 0.9766, 0.8459, 0.948, 0.8459, 0.948, 0.838, 0.9766, 0.8557, 0.9609, 0.8557, 0.9609, 0.838, 0.9766, 0.8554, 0.9741, 0.8554, 0.9741, 0.8646, 0.9457, 0.8557, 0.9609, 0.8471, 0.9529, 0.8646, 0.9457, 0.8554, 0.9741, 0.9077, 0.9758, 0.9049, 0.9732, 0.9057, 0.9661, 0.9066, 0.967, 0.9077, 0.9758, 0.9057, 0.9661, 0.9076, 0.9601, 0.9066, 0.967, 0.9057, 0.9661, 0.908, 0.9772, 0.9049, 0.9732, 0.9077, 0.9758, 0.9104, 0.9795, 0.908, 0.9772, 0.9077, 0.9758, 0.908, 0.9772, 0.9104, 0.9795, 0.913, 0.9752, 1.0, 1.022, 0.0001793, 1.022, 0.0, 0.7563, 1.0, 0.7762, 1.0, 1.022, 0.0, 0.7563, 0.0001793, 1.022, 1.0, 1.022, 1.0, 0.7762, 0.0, 0.7563, 0.0001793, 1.022, 1.0, 0.7762, 0.01613, 0.3969, 0.5672, 0.3285, 0.4745, 0.01232, 0.01613, 0.08951, 0.01613, 0.3969, 0.4745, 0.01232, 0.01613, 0.3969, 0.01613, 0.7229, 0.5672, 0.3285, 0.01613, 0.7229, 0.6361, 0.6875, 0.5672, 0.3285, 0.01613, 0.7229, 0.01613, 0.9921, 0.6361, 0.6875, 0.01613, 0.9921, 0.5715, 0.9892, 0.6361, 0.6875, 0.5672, 0.3285, 0.01613, 0.3969, 0.01613, 0.08951, 0.4745, 0.01232, 0.5672, 0.3285, 0.01613, 0.08951, 0.5672, 0.3285, 0.6361, 0.6875, 0.01613, 0.3969, 0.6361, 0.6875, 0.01613, 0.7229, 0.01613, 0.3969, 0.6361, 0.6875, 0.5715, 0.9892, 0.01613, 0.7229, 0.5715, 0.9892, 0.01613, 0.9921, 0.01613, 0.7229])
_ca = me_merged.color_attributes.new('Attribute', 'BYTE_COLOR', 'CORNER')
_ca.data.foreach_set('color', [0.0, 0.0, 0.0, 0.0, 0.0, 0.0, 0.0, 0.0, 0.0, 0.0, 0.0, 0.0, 0.0, 0.0, 0.0, 0.0, 0.0, 0.0, 0.0, 0.0, 0.0, 0.0, 0.0, 0.0, 0.0, 0.0, 0.0, 0.0, 0.0, 0.0, 0.0, 0.0, 0.0, 0.0, 0.0, 0.0, 0.0, 0.0, 0.0, 0.0, 0.0, 0.0, 0.0, 0.0, 0.0, 0.0, 0.0, 0.0, 0.0, 0.0, 0.0, 0.0, 0.0, 0.0, 0.0, 0.0, 0.0, 0.0, 0.0, 0.0, 0.0, 0.0, 0.0, 0.0, 0.0, 0.0, 0.0, 0.0, 0.0, 0.0, 0.0, 0.0, 0.0, 0.0, 0.0, 0.0, 0.0, 0.0, 0.0, 0.0, 0.0, 0.0, 0.0, 0.0, 0.0, 0.0, 0.0, 0.0, 0.0, 0.0, 0.0, 0.0, 0.0, 0.0, 0.0, 0.0, 0.0, 0.0, 0.0, 0.0, 0.0, 0.0, 0.0, 0.0, 0.0, 0.0, 0.0, 0.0, 0.0, 0.0, 0.0, 0.0, 0.0, 0.0, 0.0, 0.0, 0.0, 0.0, 0.0, 0.0, 0.0, 0.0, 0.0, 0.0, 0.0, 0.0, 0.0, 0.0, 0.0, 0.0, 0.0, 0.0, 0.0, 0.0, 0.0, 0.0, 0.0, 0.0, 0.0, 0.0, 0.0, 0.0, 0.0, 0.0, 0.0, 0.0, 0.0, 0.0, 0.0, 0.0, 0.0, 0.0, 0.0, 0.0, 0.0, 0.0, 0.0, 0.0, 0.0, 0.0, 0.0, 0.0, 0.0, 0.0, 0.0, 0.0, 0.0, 0.0, 0.0, 0.0, 0.0, 0.0, 0.0, 0.0, 0.0, 0.0, 0.0, 0.0, 0.0, 0.0, 0.0, 0.0, 0.0, 0.0, 0.0, 0.0, 0.0, 0.0, 0.0, 0.0, 0.0, 0.0, 0.0, 0.0, 0.0, 0.0, 0.0, 0.0, 0.0, 0.0, 0.0, 0.0, 0.0, 0.0, 0.0, 0.0, 0.0, 0.0, 0.0, 0.0, 0.0, 0.0, 0.0, 0.0, 0.0, 0.0, 0.0, 0.0, 0.0, 0.0, 0.0, 0.0, 0.0, 0.0, 0.0, 0.0, 0.0, 0.0, 0.0, 0.0, 0.0, 0.0, 0.0, 0.0, 0.0, 0.0, 0.0, 0.0, 0.0, 0.0, 0.0, 0.0, 0.0, 0.0, 0.0, 0.0, 0.0, 0.0, 0.0, 0.0, 0.0, 0.0, 0.0, 0.0, 0.0, 0.0, 0.0, 0.0, 0.0, 0.0, 0.0, 0.0, 0.0, 0.0, 0.0, 0.0, 0.0, 0.0, 0.0, 0.0, 0.0, 0.0, 0.0, 0.0, 0.0, 0.0, 0.0, 0.0, 0.0, 0.0, 0.0, 0.0, 0.0, 0.0, 0.0, 0.0, 0.0, 0.0, 0.0, 0.0, 0.0, 0.0, 0.0, 0.0, 0.0, 0.0, 0.0, 0.0, 0.0, 0.0, 0.0, 0.0, 0.0, 0.0, 0.0, 0.0, 0.0, 0.0, 0.0, 0.0, 0.0, 0.0, 0.0, 0.0, 0.0, 0.0, 0.0, 0.0, 0.0, 0.0, 0.0, 0.0, 0.0, 0.0, 0.0, 0.0, 0.0, 0.0, 0.0, 0.0, 0.0, 0.0, 0.0, 0.0, 0.0, 0.0, 0.0, 0.0, 0.0, 0.0, 0.0, 0.0, 0.0, 0.0, 0.0, 0.0, 0.0, 0.0, 0.0, 0.0, 0.0, 0.0, 0.0, 0.0, 0.0, 0.0, 0.0, 0.0, 0.0, 0.0, 0.0, 0.0, 0.0, 0.0, 0.0, 0.0, 0.0, 0.0, 0.0, 0.0, 0.0, 0.0, 0.0, 0.0, 0.0, 0.0, 0.0, 0.0, 0.0, 0.0, 0.0, 0.0, 0.0, 0.0, 0.0, 0.0, 0.0, 0.0, 0.0, 0.0, 0.0, 0.0, 0.0, 0.0, 0.0, 0.0, 0.0, 0.0, 0.0, 0.0, 0.0, 0.0, 0.0, 0.0, 0.0, 0.0, 0.0, 0.0, 0.0, 0.0, 0.0, 0.0, 0.0, 0.0, 0.0, 0.0, 0.0, 0.0, 0.0, 0.0, 0.0, 0.0, 0.0, 0.0, 0.0, 0.0, 0.0, 0.0, 0.0, 0.0, 0.0, 0.0, 0.0, 0.0, 0.0, 0.0, 0.0, 0.0, 0.0, 0.0, 0.0, 0.0, 0.0, 0.0, 0.0, 0.0, 0.0, 0.0, 0.0, 0.0, 0.0, 0.0, 0.0, 0.0, 0.0, 0.0, 0.0, 0.0, 0.0, 0.0, 0.0, 0.0, 0.0, 0.0, 0.0, 0.0, 0.0, 0.0, 0.0, 0.0, 0.0, 0.0, 0.0, 0.0, 0.0, 0.0, 0.0, 0.0, 0.0, 0.0, 0.0, 0.0, 0.0, 0.0, 0.0, 0.0, 0.0, 0.0, 0.0, 0.0, 0.0, 0.0, 0.0, 0.0, 0.0, 0.0, 0.0, 0.0, 0.0, 0.0, 0.0, 0.0, 0.0, 0.0, 0.0, 0.0, 0.0, 0.0, 0.0, 0.0, 0.0, 0.0, 0.0, 0.0, 0.0, 0.0, 0.0, 0.0, 0.0, 0.0, 0.0, 0.0, 0.0, 0.0, 0.0, 0.0, 0.0, 0.0, 0.0, 0.0, 0.0, 0.0, 0.0, 0.0, 0.0, 0.0, 0.0, 0.0, 0.0, 0.0, 0.0, 0.0, 0.0, 0.0, 0.0, 0.0, 0.0, 0.0, 0.0, 0.0, 0.0, 0.0, 0.0, 0.0, 0.0, 0.0, 0.0, 0.0, 0.0, 0.0, 0.0, 0.0, 0.0, 0.0, 0.0, 0.0, 0.0, 0.0, 0.0, 0.0, 0.0, 0.0, 0.0, 0.0, 0.0, 0.0, 0.0, 0.0, 0.0, 0.0, 0.0, 0.0, 0.0, 0.0, 0.0, 0.0, 0.0, 0.0, 0.0, 0.0, 0.0, 0.0, 0.0, 0.0, 0.0, 0.0, 0.0, 0.0, 0.0, 0.0, 0.0, 0.0, 0.0, 0.0, 0.0, 0.0, 0.0, 0.0, 0.0, 0.0, 0.0, 0.0, 0.0, 0.0, 0.0, 0.0, 0.0, 0.0, 0.0, 0.0, 0.0, 0.0, 0.0, 0.0, 0.0, 0.0, 0.0, 0.0, 0.0, 0.0, 0.0, 0.0, 0.0, 0.0, 0.0, 0.0, 0.0, 0.0, 0.0, 0.0, 0.0, 0.0, 0.0, 0.0, 0.0, 0.0, 0.0, 0.0, 0.0, 0.0, 0.0, 0.0, 0.0, 0.0, 0.0, 0.0, 0.0, 0.0, 0.0, 0.0, 0.0, 0.0, 0.0, 0.0, 0.0, 0.0, 0.0, 0.0, 0.0, 0.0, 0.0, 0.0, 0.0, 0.0, 0.0, 0.0, 0.0, 0.0, 0.0, 0.0, 0.0, 0.0, 0.0, 0.0, 0.0, 0.0, 0.0, 0.0, 0.0, 0.0, 0.0, 0.0, 0.0, 0.0, 0.0, 0.0, 0.0, 0.0, 0.0, 0.0, 0.0, 0.0, 0.0, 0.0, 0.0, 0.0, 0.0, 0.0, 0.0, 0.0, 0.0, 0.0, 0.0, 0.0, 0.0, 0.0, 0.0, 0.0, 0.0, 0.0, 0.0, 0.0, 0.0, 0.0, 0.0, 0.0, 0.0, 0.0, 0.0, 0.0, 0.0, 0.0, 0.0, 0.0, 0.0, 0.0, 0.0, 0.0, 0.0, 0.0, 0.0, 0.0, 0.0, 0.0, 0.0, 0.0, 0.0, 0.0, 0.0, 0.0, 0.0, 0.0, 0.0, 0.0, 0.0, 0.0, 0.0, 0.0, 0.0, 0.0, 0.0, 0.0, 0.0, 0.0, 0.0, 0.0, 0.0, 0.0, 0.0, 0.0, 0.0, 0.0, 0.0, 0.0, 0.0, 0.0, 0.0, 0.0, 0.0, 0.0, 0.0, 0.0, 0.0, 0.0, 0.0, 0.0, 0.0, 0.0, 0.0, 0.0, 0.0, 0.0, 0.0, 0.0, 0.0, 0.0, 0.0, 0.0, 0.0, 0.0, 0.0, 0.0, 0.0, 0.0, 0.0, 0.0, 0.0, 0.0, 0.0, 0.0, 0.0, 0.0, 0.0, 0.0, 0.0, 0.0, 0.0, 0.0, 0.0, 0.0, 0.0, 0.0, 0.0, 0.0, 0.0, 0.0, 0.0, 0.0, 0.0, 0.0, 0.0, 0.0, 0.0, 0.0, 0.0, 0.0, 0.0, 0.0, 0.0, 0.0, 0.0, 0.0, 0.0, 0.0, 0.0, 0.0, 0.0, 0.0, 0.0, 0.0, 0.0, 0.0, 0.0, 0.0, 0.0, 0.0, 0.0, 0.0, 0.0, 0.0, 0.0, 0.0, 0.0, 0.0, 0.0, 0.0, 0.0, 0.0, 0.0, 0.0, 0.0, 0.0, 0.0, 0.0, 0.0, 0.0, 0.0, 0.0, 0.0, 0.0, 0.0, 0.0, 0.0, 0.0, 0.0, 0.0, 0.0, 0.0, 0.0, 0.0, 0.0, 0.0, 0.0, 0.0, 0.0, 0.0, 0.0, 0.0, 0.0, 0.0, 0.0, 0.0, 0.0, 0.0, 0.0, 0.0, 0.0, 0.0, 0.0, 0.0, 0.0, 0.0, 0.0, 0.0, 0.0, 0.0, 0.0, 0.0, 0.0, 0.0, 0.0, 0.0, 0.0, 0.0, 0.0, 0.0, 0.0, 0.0, 0.0, 0.0, 0.0, 0.0, 0.0, 0.0, 0.0, 0.0, 0.0, 0.0, 0.0, 0.0, 0.0, 0.0, 0.0, 0.0, 0.0, 0.0, 0.0, 0.0, 0.0, 0.0, 0.0, 0.0, 0.0, 0.0, 0.0, 0.0, 0.0, 0.0, 0.0, 0.0, 0.0, 0.0, 0.0, 0.0, 0.0, 0.0, 0.0, 0.0, 0.0, 0.0, 0.0, 0.0, 0.0, 0.0, 0.0, 0.0, 0.0, 0.0, 0.0, 0.0, 0.0, 0.0, 0.0, 0.0, 0.0, 0.0, 0.0, 0.0, 0.0, 0.0, 0.0, 0.0, 0.0, 0.0, 0.0, 0.0, 0.0, 0.0, 0.0, 0.0, 0.0, 0.0, 0.0, 0.0, 0.0, 0.0, 0.0, 0.0, 0.0, 0.0, 0.0, 0.0, 0.0, 0.0, 0.0, 0.0, 0.0, 0.0, 0.0, 0.0, 0.0, 0.0, 0.0, 0.0, 0.0, 0.0, 0.0, 0.0, 0.0, 0.0, 0.0, 0.0, 0.0, 0.0, 0.0, 0.0, 0.0, 0.0, 0.0, 0.0, 0.0, 0.0, 0.0, 0.0, 0.0, 0.0, 0.0, 0.0, 0.0, 0.0, 0.0, 0.0, 0.0, 0.0, 0.0, 0.0, 0.0, 0.0, 0.0, 0.0, 0.0, 0.0, 0.0, 0.0, 0.0, 0.0, 0.0, 0.0, 0.0, 0.0, 0.0, 0.0, 0.0, 0.0, 0.0, 0.0, 0.0, 0.0, 0.0, 0.0, 0.0, 0.0, 0.0, 0.0, 0.0, 0.0, 0.0, 0.0, 0.0, 0.0, 0.0, 0.0, 0.0, 0.0, 0.0, 0.0, 0.0, 0.0, 0.0, 0.0, 0.0, 0.0, 0.0, 0.0, 0.0, 0.0, 0.0, 0.0, 0.0, 0.0, 0.0, 0.0, 0.0, 0.0, 0.0, 0.0, 0.0, 0.0, 0.0, 0.0, 0.0, 0.0, 0.0, 0.0, 0.0, 0.0, 0.0, 0.0, 0.0, 0.0, 0.0, 0.0, 0.0, 0.0, 0.0, 0.0, 0.0, 0.0, 0.0, 0.0, 0.0, 0.0, 0.0, 0.0, 0.0, 0.0, 0.0, 0.0, 0.0, 0.0, 0.0, 0.0, 0.0, 0.0, 0.0, 0.0, 0.0, 0.0, 0.0, 0.0, 0.0, 0.0, 0.0, 0.0, 0.0, 0.0, 0.0, 0.0, 0.0, 0.0, 0.0, 0.0, 0.0, 0.0, 0.0, 0.0, 0.0, 0.0, 0.0, 0.0, 0.0, 0.0, 0.0, 0.0, 0.0, 0.0, 0.0, 0.0, 0.0, 0.0, 0.0, 0.0, 0.0, 0.0, 0.0, 0.0, 0.0, 0.0, 0.0, 0.0, 0.0, 0.0, 0.0, 0.0, 0.0, 0.0, 0.0, 0.0, 0.0, 0.0, 0.0, 0.0, 0.0, 0.0, 0.0, 0.0, 0.0, 0.0, 0.0, 0.0, 0.0, 0.0, 0.0, 0.0, 0.0, 0.0, 0.0, 0.0, 0.0, 0.0, 0.0, 0.0, 0.0, 0.0, 0.0, 0.0, 0.0, 0.0, 0.0, 0.0, 0.0, 0.0, 0.0, 0.0, 0.0, 0.0, 0.0, 0.0, 0.0, 0.0, 0.0, 0.0, 0.0, 0.0, 0.0, 0.0, 0.0, 0.0, 0.0, 0.0, 0.0, 0.0, 0.0, 0.0, 0.0, 0.0, 0.0, 0.0, 0.0, 0.0, 0.0, 0.0, 0.0, 0.0, 0.0, 0.0, 0.0, 0.0, 0.0, 0.0, 0.0, 0.0, 0.0, 0.0, 0.0, 0.0, 0.0, 0.0, 0.0, 0.0, 0.0, 0.0, 0.0, 0.0, 0.0, 0.0, 0.0, 0.0, 0.0, 0.0, 0.0, 0.0, 0.0, 0.0, 0.0, 0.0, 0.0, 0.0, 0.0, 0.0, 0.0, 0.0, 0.0, 0.0, 0.0, 0.0, 0.0, 0.0, 0.0, 0.0, 0.0, 0.0, 0.0, 0.0, 0.0, 0.0, 0.0, 0.0, 0.0, 0.0, 0.0, 0.0, 0.0, 0.0, 0.0, 0.0, 0.0, 0.0, 0.0, 0.0, 0.0, 0.0, 0.0, 0.0, 0.0, 0.0, 0.0, 0.0, 0.0, 0.0, 0.0, 0.0, 0.0, 0.0, 0.0, 0.0, 0.0, 0.0, 0.0, 0.0, 0.0, 0.0, 0.0, 0.0, 0.0, 0.0, 0.0, 0.0, 0.0, 0.0, 0.0, 0.0, 0.0, 0.0, 0.0, 0.0, 0.0, 0.0, 0.0, 0.0, 0.0, 0.0, 0.0, 0.0, 0.0, 0.0, 0.0, 0.0, 0.0, 0.0, 0.0, 0.0, 0.0, 0.0, 0.0, 0.0, 0.0, 0.0, 0.0, 0.0, 0.0, 0.0, 0.0, 0.0, 0.0, 0.0, 0.0, 0.0, 0.0, 0.0, 0.0, 0.0, 0.0, 0.0, 0.0, 0.0, 0.0, 0.0, 0.0, 0.0, 0.0, 0.0, 0.0, 0.0, 0.0, 0.0, 0.0, 0.0, 0.0, 0.0, 0.0, 0.0, 0.0, 0.0, 0.0, 0.0, 0.0, 0.0, 0.0, 0.0, 0.0, 0.0, 0.0, 0.0, 0.0, 0.0, 0.0, 0.0, 0.0, 0.0, 0.0, 0.0, 0.0, 0.0, 0.0, 0.0, 0.0, 0.0, 0.0, 0.0, 0.0, 0.0, 0.0, 0.0, 0.0, 0.0, 0.0, 0.0, 0.0, 0.0, 0.0, 0.0, 0.0, 0.0, 0.0, 0.0, 0.0, 0.0, 0.0, 0.0, 0.0, 0.0, 0.0, 0.0, 0.0, 0.0, 0.0, 0.0, 0.0, 0.0, 0.0, 0.0, 0.0, 0.0, 0.0, 0.0, 0.0, 0.0, 0.0, 0.0, 0.0, 0.0, 0.0, 0.0, 0.0, 0.0, 0.0, 0.0, 0.0, 0.0, 0.0, 0.0, 0.0, 0.0, 0.0, 0.0, 0.0, 0.0, 0.0, 0.0, 0.0, 0.0, 0.0, 0.0, 0.0, 0.0, 0.0, 0.0, 0.0, 0.0, 0.0, 0.0, 0.0, 0.0, 0.0, 0.0, 0.0, 0.0, 0.0, 0.0, 0.0, 0.0, 0.0, 0.0, 0.0, 0.0, 0.0, 0.0, 0.0, 0.0, 0.0, 0.0, 0.0, 0.0, 0.0, 0.0, 0.0, 0.0, 0.0, 0.0, 0.0, 0.0, 0.0, 0.0, 0.0, 0.0, 0.0, 0.0, 0.0, 0.0, 0.0, 0.0, 0.0, 0.0, 0.0, 0.0, 0.0, 0.0, 0.0, 0.0, 0.0, 0.0, 0.0, 0.0, 0.0, 0.0, 0.0, 0.0, 0.0, 0.0, 0.0, 0.0, 0.0, 0.0, 0.0, 0.0, 0.0, 0.0, 0.0, 0.0, 0.0, 0.0, 0.0, 0.0, 0.0, 0.0, 0.0, 0.0, 0.0, 0.0, 0.0, 0.0, 0.0, 0.0, 0.0, 0.0, 0.0, 0.0, 0.0, 0.0, 0.0, 0.0, 0.0, 0.0, 0.0, 0.0, 0.0, 0.0, 0.0, 0.0, 0.0, 0.0, 0.0, 0.0, 0.0, 0.0, 0.0, 0.0, 0.0, 0.0, 0.0, 0.0, 0.0, 0.0, 0.0, 0.0, 0.0, 0.0, 0.0, 0.0, 0.0, 0.0, 0.0, 0.0, 0.0, 0.0, 0.0, 0.0, 0.0, 0.0, 0.0, 0.0, 0.0, 0.0, 0.0, 0.0, 0.0, 0.0, 0.0, 0.0, 0.0, 0.0, 0.0, 0.0, 0.0, 0.0, 0.0, 0.0, 0.0, 0.0, 0.0, 0.0, 0.0, 0.0, 0.0, 0.0, 0.0, 0.0, 0.0, 0.0, 0.0, 0.0, 0.0, 0.0, 0.0, 0.0, 0.0, 0.0, 0.0, 0.0, 0.0, 0.0, 0.0, 0.0, 0.0, 0.0, 0.0, 0.0, 0.0, 0.0, 0.0, 0.0, 0.0, 0.0, 0.0, 0.0, 0.0, 0.0, 0.0, 0.0, 0.0, 0.0, 0.0, 0.0, 0.0, 0.0, 0.0, 0.0, 0.0, 0.0, 0.0, 0.0, 0.0, 0.0, 0.0, 0.0, 0.0, 0.0, 0.0, 0.0, 0.0, 0.0, 0.0, 0.0, 0.0, 0.0, 0.0, 0.0, 0.0, 0.0, 0.0, 0.0, 0.0, 0.0, 0.0, 0.0, 0.0, 0.0, 0.0, 0.0, 0.0, 0.0, 0.0, 0.0, 0.0, 0.0, 0.0, 0.0, 0.0, 0.0, 0.0, 0.0, 0.0, 0.0, 0.0, 0.0, 0.0, 0.0, 0.0, 0.0, 0.0, 0.0, 0.0, 0.0, 0.0, 0.0, 0.0, 0.0, 0.0, 0.0, 0.0, 0.0, 0.0, 0.0, 0.0, 0.0, 0.0, 0.0, 0.0, 0.0, 0.0, 0.0, 0.0, 0.0, 0.0, 0.0, 0.0, 0.0, 0.0, 0.0, 0.0, 0.0, 0.0, 0.0, 0.0, 0.0, 0.0, 0.0, 0.0, 0.0, 0.0, 0.0, 0.0, 0.0, 0.0, 0.0, 0.0, 0.0, 0.0, 0.0, 0.0, 0.0, 0.0, 0.0, 0.0, 0.0, 0.0, 0.0, 0.0, 0.0, 0.0, 0.0, 0.0, 0.0, 0.0, 0.0, 0.0, 0.0, 0.0, 0.0, 0.0, 0.0, 0.0, 0.0, 0.0, 0.0, 0.0, 0.0, 0.0, 0.0, 0.0, 0.0, 0.0, 0.0, 0.0, 0.0, 0.0, 0.0, 0.0, 0.0, 0.0, 0.0, 0.0, 0.0, 0.0, 0.0, 0.0, 0.0, 0.0, 0.0, 0.0, 0.0, 0.0, 0.0, 0.0, 0.0, 0.0, 0.0, 0.0, 0.0, 0.0, 0.0, 0.0, 0.0, 0.0, 0.0, 0.0, 0.0, 0.0, 0.0, 0.0, 0.0, 0.0, 0.0, 0.0, 0.0, 0.0, 0.0, 0.0, 0.0, 0.0, 0.0, 0.0, 0.0, 0.0, 0.0, 0.0, 0.0, 0.0, 0.0, 0.0, 0.0, 0.0, 0.0, 0.0, 0.0, 0.0, 0.0, 0.0, 0.0, 0.0, 0.0, 0.0, 0.0, 0.0, 0.0, 0.0, 0.0, 0.0, 0.0, 0.0, 0.0, 0.0, 0.0, 0.0, 0.0, 0.0, 0.0, 0.0, 0.0, 0.0, 0.0, 0.0, 0.0, 0.0, 0.0, 0.0, 0.0, 0.0, 0.0, 0.0, 0.0, 0.0, 0.0, 0.0, 0.0, 0.0, 0.0, 0.0, 0.0, 0.0, 0.0, 0.0, 0.0, 0.0, 0.0, 0.0, 0.0, 0.0, 0.0, 0.0, 0.0, 0.0, 0.0, 0.0, 0.0, 0.0, 0.0, 0.0, 0.0, 0.0, 0.0, 0.0, 0.0, 0.0, 0.0, 0.0, 0.0, 0.0, 0.0, 0.0, 0.0, 0.0, 0.0, 0.0, 0.0, 0.0, 0.0, 0.0, 0.0, 0.0, 0.0, 0.0, 0.0, 0.0, 0.0, 0.0, 0.0, 0.0, 0.0, 0.0, 0.0, 0.0, 0.0, 0.0, 0.0, 0.0, 0.0, 0.0, 0.0, 0.0, 0.0, 0.0, 0.0, 0.0, 0.0, 0.0, 0.0, 0.0, 0.0, 0.0, 0.0, 0.0, 0.0, 0.0, 0.0, 0.0, 0.0, 0.0, 0.0, 0.0, 0.0, 0.0, 0.0, 0.0, 0.0, 0.0, 0.0, 0.0, 0.0, 0.0, 0.0, 0.0, 0.0, 0.0, 0.0, 0.0, 0.0, 0.0, 0.0, 0.0, 0.0, 0.0, 0.0, 0.0, 0.0, 0.0, 0.0, 0.0, 0.0, 0.0, 0.0, 0.0, 0.0, 0.0, 0.0, 0.0, 0.0, 0.0, 0.0, 0.0, 0.0, 0.0, 0.0, 0.0, 0.0, 0.0, 0.0, 0.0, 0.0, 0.0, 0.0, 0.0, 0.0, 0.0, 0.0, 0.0, 0.0, 0.0, 0.0, 0.0, 0.0, 0.0, 0.0, 0.0, 0.0, 0.0, 0.0, 0.0, 0.0, 0.0, 0.0, 0.0, 0.0, 0.0, 0.0, 0.0, 0.0, 0.0, 0.0, 0.0, 0.0, 0.0, 0.0, 0.0, 0.0, 0.0, 0.0, 0.0, 0.0, 0.0, 0.0, 0.0, 0.0, 0.0, 0.0, 0.0, 0.0, 0.0, 0.0, 0.0, 0.0, 0.0, 0.0, 0.0, 0.0, 0.0, 0.0, 0.0, 0.0, 0.0, 0.0, 0.0, 0.0, 0.0, 0.0, 0.0, 0.0, 0.0, 0.0, 0.0, 0.0, 0.0, 0.0, 0.0, 0.0, 0.0, 0.0, 0.0, 0.0, 0.0, 0.0, 0.0, 0.0, 0.0, 0.0, 0.0, 0.0, 0.0, 0.0, 0.0, 0.0, 0.0, 0.0, 0.0, 0.0, 0.0, 0.0, 0.0, 0.0, 0.0, 0.0, 0.0, 0.0, 0.0, 0.0, 0.0, 0.0, 0.0, 0.0, 0.0, 0.0, 0.0, 0.0, 0.0, 0.0, 0.0, 0.0, 0.0, 0.0, 0.0, 0.0, 0.0, 0.0, 0.0, 0.0, 0.0, 0.0, 0.0, 0.0, 0.0, 0.0, 0.0, 0.0, 0.0, 0.0, 0.0, 0.0, 0.0, 0.0, 0.0, 0.0, 0.0, 0.0, 0.0, 0.0, 0.0, 0.0, 0.0, 0.0, 0.0, 0.0, 0.0, 0.0, 0.0, 0.0, 0.0, 0.0, 0.0, 0.0, 0.0, 0.0, 0.0, 0.0, 0.0, 0.0, 0.0, 0.0, 0.0, 0.0, 0.0, 0.0, 0.0, 0.0, 0.0, 0.0, 0.0, 0.0, 0.0, 0.0, 0.0, 0.0, 0.0, 0.0, 0.0, 0.0, 0.0, 0.0, 0.0, 0.0, 0.0, 0.0, 0.0, 0.0, 0.0, 0.0, 0.0, 0.0, 0.0, 0.0, 0.0, 0.0, 0.0, 0.0, 0.0, 0.0, 0.0, 0.0, 0.0, 0.0, 0.0, 0.0, 0.0, 0.0, 0.0, 0.0, 0.0, 0.0, 0.0, 0.0, 0.0, 0.0, 0.0, 0.0, 0.0, 0.0, 0.0, 0.0, 0.0, 0.0, 0.0, 0.0, 0.0, 0.0, 0.0, 0.0, 0.0, 0.0, 0.0, 0.0, 0.0, 0.0, 0.0, 0.0, 0.0, 0.0, 0.0, 0.0, 0.0, 0.0, 0.0, 0.0, 0.0, 0.0, 0.0, 0.0, 0.0, 0.0, 0.0, 0.0, 0.0, 0.0, 0.0, 0.0, 0.0, 0.0, 0.0, 0.0, 0.0, 0.0, 0.0, 0.0, 0.0, 0.0, 0.0, 0.0, 0.0, 0.0, 0.0, 0.0, 0.0, 0.0, 0.0, 0.0, 0.0, 0.0, 0.0, 0.0, 0.0, 0.0, 0.0, 0.0, 0.0, 0.0, 0.0, 0.0, 0.0, 0.0, 0.0, 0.0, 0.0, 0.0, 0.0, 0.0, 0.0, 0.0, 0.0, 0.0, 0.0, 0.0, 0.0, 0.0, 0.0, 0.0, 0.0, 0.0, 0.0, 0.0, 0.0, 0.0, 0.0, 0.0, 0.0, 0.0, 0.0, 0.0, 0.0, 0.0, 0.0, 0.0, 0.0, 0.0, 0.0, 0.0, 0.0, 0.0, 0.0, 0.0, 0.0, 0.0, 0.0, 0.0, 0.0, 0.0, 0.0, 0.0, 0.0, 0.0, 0.0, 0.0, 0.0, 0.0, 0.0, 0.0, 0.0, 0.0, 0.0, 0.0, 0.0, 0.0, 0.0, 0.0, 0.0, 0.0, 0.0, 0.0, 0.0, 0.0, 0.0, 0.0, 0.0, 0.0, 0.0, 0.0, 0.0, 0.0, 0.0, 0.0, 0.0, 0.0, 0.0, 0.0, 0.0, 0.0, 0.0, 0.0, 0.0, 0.0, 0.0, 0.0, 0.0, 0.0, 0.0, 0.0, 0.0, 0.0, 0.0, 0.0, 0.0, 0.0, 0.0, 0.0, 0.0, 0.0, 0.0, 0.0, 0.0, 0.0, 0.0, 0.0, 0.0, 0.0, 0.0, 0.0, 0.0, 0.0, 0.0, 0.0, 0.0, 0.0, 0.0, 0.0, 0.0, 0.0, 0.0, 0.0, 0.0, 0.0, 0.0, 0.0, 0.0, 0.0, 0.0, 0.0, 0.0, 0.0, 0.0, 0.0, 0.0, 0.0, 0.0, 0.0, 0.0, 0.0, 0.0, 0.0, 0.0, 0.0, 0.0, 0.0, 0.0, 0.0, 0.0, 0.0, 0.0, 0.0, 0.0, 0.0, 0.0, 0.0, 0.0, 0.0, 0.0, 0.0, 0.0, 0.0, 0.0, 0.0, 0.0, 0.0, 0.0, 0.0, 0.0, 0.0, 0.0, 0.0, 0.0, 0.0, 0.0, 0.0, 0.0, 0.0, 0.0, 0.0, 0.0, 0.0, 0.0, 0.0, 0.0, 0.0, 0.0, 0.0, 0.0, 0.0, 0.0, 0.0, 0.0, 0.0, 0.0, 0.0, 0.0, 0.0, 0.0, 0.0, 0.0, 0.0, 0.0, 0.0, 0.0, 0.0, 0.0, 0.0, 0.0, 0.0, 0.0, 0.0, 0.0, 0.0, 0.0, 0.0, 0.0, 0.0, 0.0, 0.0, 0.0, 0.0, 0.0, 0.0, 0.0, 0.0, 0.0, 0.0, 0.0, 0.0, 0.0, 0.0, 0.0, 0.0, 0.0, 0.0, 0.0, 0.0, 0.0, 0.0, 0.0, 0.0, 0.0, 0.0, 0.0, 0.0, 0.0, 0.0, 0.0, 0.0, 0.0, 0.0, 0.0, 0.0, 0.0, 0.0, 0.0, 0.0, 0.0, 0.0, 0.0, 0.0, 0.0, 0.0, 0.0, 0.0, 0.0, 0.0, 0.0, 0.0, 0.0, 0.0, 0.0, 0.0, 0.0, 0.0, 0.0, 0.0, 0.0, 0.0, 0.0, 0.0, 0.0, 0.0, 0.0, 0.0, 0.0, 0.0, 0.0, 0.0, 0.0, 0.0, 0.0, 0.0, 0.0, 0.0, 0.0, 0.0, 0.0, 0.0, 0.0, 0.0, 0.0, 0.0, 0.0, 0.0, 0.0, 0.0, 0.0, 0.0, 0.0, 0.0, 0.0, 0.0, 0.0, 0.0, 0.0, 0.0, 0.0, 0.0, 0.0, 0.0, 0.0, 0.0, 0.0, 0.0, 0.0, 0.0, 0.0, 0.0, 0.0, 0.0, 0.0, 0.0, 0.0, 0.0, 0.0, 0.0, 0.0, 0.0, 0.0, 0.0, 0.0, 0.0, 0.0, 0.0, 0.0, 0.0, 0.0, 0.0, 0.0, 0.0, 0.0, 0.0, 0.0, 0.0, 0.0, 0.0, 0.0, 0.0, 0.0, 0.0, 0.0, 0.0, 0.0, 0.0, 0.0, 0.0, 0.0, 0.0, 0.0, 0.0, 0.0, 0.0, 0.0, 0.0, 0.0, 0.0, 0.0, 0.0, 0.0, 0.0, 0.0, 0.0, 0.0, 0.0, 0.0, 0.0, 0.0, 0.0, 0.0, 0.0, 0.0, 0.0, 0.0, 0.0, 0.0, 0.0, 0.0, 0.0, 0.0, 0.0, 0.0, 0.0, 0.0, 0.0, 0.0, 0.0, 0.0, 0.0, 0.0, 0.0, 0.0, 0.0, 0.0, 0.0, 0.0, 0.0, 0.0, 0.0, 0.0, 0.0, 0.0, 0.0, 0.0, 0.0, 0.0, 0.0, 0.0, 0.0, 0.0, 0.0, 0.0, 0.0, 0.0, 0.0, 0.0, 0.0, 0.0, 0.0, 0.0, 0.0, 0.0, 0.0, 0.0, 0.0, 0.0, 0.0, 0.0, 0.0, 0.0, 0.0, 0.0, 0.0, 0.0, 0.0, 0.0, 0.0, 0.0, 0.0, 0.0, 0.0, 0.0, 0.0, 0.0, 0.0, 0.0, 0.0, 0.0, 0.0, 0.0, 0.0, 0.0, 0.0, 0.0, 0.0, 0.0, 0.0, 0.0, 0.0, 0.0, 0.0, 0.0, 0.0, 0.0, 0.0, 0.0, 0.0, 0.0, 0.0, 0.0, 0.0, 0.0, 0.0, 0.0, 0.0, 0.0, 0.0, 0.0, 0.0, 0.0, 0.0, 0.0, 0.0, 0.0, 0.0, 0.0, 0.0, 0.0, 0.0, 0.0, 0.0, 0.0, 0.0, 0.0, 0.0, 0.0, 0.0, 0.0, 0.0, 0.0, 0.0, 0.0, 0.0, 0.0, 0.0, 0.0, 0.0, 0.0, 0.0, 0.0, 0.0, 0.0, 0.0, 0.0, 0.0, 0.0, 0.0, 0.0, 0.0, 0.0, 0.0, 0.0, 0.0, 0.0, 0.0, 0.0, 0.0, 0.0, 0.0, 0.0, 0.0, 0.0, 0.0, 0.0, 0.0, 0.0, 0.0, 0.0, 0.0, 0.0, 0.0, 0.0, 0.0, 0.0, 0.0, 0.0, 0.0, 0.0, 0.0, 0.0, 0.0, 0.0, 0.0, 0.0, 0.0, 0.0, 0.0, 0.0, 0.0, 0.0, 0.0, 0.0, 0.0, 0.0, 0.0, 0.0, 0.0, 0.0, 0.0, 0.0, 0.0, 0.0, 0.0, 0.0, 0.0, 0.0, 0.0, 0.0, 0.0, 0.0, 0.0, 0.0, 0.0, 0.0, 0.0, 0.0, 0.0, 0.0, 0.0, 0.0, 0.0, 0.0, 0.0, 0.0, 0.0, 0.0, 0.0, 0.0, 0.0, 0.9911, 0.9911, 0.9911, 1.0, 0.9911, 0.9911, 0.9911, 1.0, 0.9911, 0.9911, 0.9911, 1.0, 0.9911, 0.9911, 0.9911, 1.0, 0.9911, 0.9911, 0.9911, 1.0, 0.9911, 0.9911, 0.9911, 1.0, 0.9911, 0.9911, 0.9911, 1.0, 0.9911, 0.9911, 0.9911, 1.0, 0.9911, 0.9911, 0.9911, 1.0, 0.9911, 0.9911, 0.9911, 1.0, 0.9911, 0.9911, 0.9911, 1.0, 0.9911, 0.9911, 0.9911, 1.0, 0.9911, 0.9911, 0.9911, 1.0, 0.9911, 0.9911, 0.9911, 1.0, 0.9911, 0.9911, 0.9911, 1.0, 0.9911, 0.9911, 0.9911, 1.0, 0.9911, 0.9911, 0.9911, 1.0, 0.9911, 0.9911, 0.9911, 1.0, 0.9911, 0.9911, 0.9911, 1.0, 0.9911, 0.9911, 0.9911, 1.0, 0.9911, 0.9911, 0.9911, 1.0, 0.9911, 0.9911, 0.9911, 1.0, 0.9911, 0.9911, 0.9911, 1.0, 0.9911, 0.9911, 0.9911, 1.0, 0.9911, 0.9911, 0.9911, 1.0, 0.9911, 0.9911, 0.9911, 1.0, 0.9911, 0.9911, 0.9911, 1.0, 0.9911, 0.9911, 0.9911, 1.0, 0.9911, 0.9911, 0.9911, 1.0, 0.9911, 0.9911, 0.9911, 1.0, 0.9911, 0.9911, 0.9911, 1.0, 0.9911, 0.9911, 0.9911, 1.0, 0.9911, 0.9911, 0.9911, 1.0, 0.9911, 0.9911, 0.9911, 1.0, 0.9911, 0.9911, 0.9911, 1.0, 0.9911, 0.9911, 0.9911, 1.0])
me_merged.materials.append(mat_pii_panpuzin_normal_body)
me_merged.materials.append(mat_pii_panpuzin_normal_eye)
me_merged.materials.append(mat_pii_panpuzin_normal_light)
me_merged.update()
me_merged.normals_split_custom_set([tuple(v) for v in zip(*[iter([2.37e-05, 0.5503, -0.835, 3.457e-06, 0.1027, -0.9947, 0.7034, 0.1027, -0.7034, 0.6184, 0.5214, -0.588, 2.37e-05, 0.5503, -0.835, 0.7034, 0.1027, -0.7034, 2.37e-05, 0.5503, -0.835, -0.6184, 0.5214, -0.588, 3.457e-06, 0.1027, -0.9947, -0.6184, 0.5214, -0.588, -0.7034, 0.1027, -0.7034, 3.457e-06, 0.1027, -0.9947, -0.6184, 0.5214, -0.588, -0.8766, 0.4813, -1.097e-05, -0.7034, 0.1027, -0.7034, -0.8766, 0.4813, -1.097e-05, -0.9947, 0.1027, -1.341e-06, -0.7034, 0.1027, -0.7034, 0.6184, 0.5214, -0.588, 0.7034, 0.1027, -0.7034, 0.9947, 0.1027, -2.801e-06, 0.8766, 0.4813, -2.762e-06, 0.6184, 0.5214, -0.588, 0.9947, 0.1027, -2.801e-06, -0.9947, 0.1027, -1.341e-06, -0.9677, 0.2522, 1.304e-05, -0.7034, 0.1027, -0.7034, -0.9677, 0.2522, 1.304e-05, -0.6843, 0.2521, -0.6842, -0.7034, 0.1027, -0.7034, -0.7034, 0.1027, -0.7034, -0.6843, 0.2521, -0.6842, 3.457e-06, 0.1027, -0.9947, -0.9677, 0.2522, 1.304e-05, 7.242e-06, 1.0, -3.985e-05, -0.6843, 0.2521, -0.6842, -0.6843, 0.2521, -0.6842, -8.34e-05, 0.2521, -0.9677, 3.457e-06, 0.1027, -0.9947, 3.457e-06, 0.1027, -0.9947, -8.34e-05, 0.2521, -0.9677, 0.7034, 0.1027, -0.7034, -0.6843, 0.2521, -0.6842, -2.506e-05, 1.0, 5.793e-07, -8.34e-05, 0.2521, -0.9677, -8.34e-05, 0.2521, -0.9677, 0.6842, 0.2521, -0.6843, 0.7034, 0.1027, -0.7034, 0.7034, 0.1027, -0.7034, 0.6842, 0.2521, -0.6843, 0.9947, 0.1027, -2.801e-06, -8.34e-05, 0.2521, -0.9677, 4.028e-05, 1.0, 6.847e-06, 0.6842, 0.2521, -0.6843, 0.6842, 0.2521, -0.6843, 0.9677, 0.2521, 3.442e-05, 0.9947, 0.1027, -2.801e-06, 0.6842, 0.2521, -0.6843, -9.22e-07, 1.0, -2.466e-05, 0.9677, 0.2521, 3.442e-05, -0.6184, 0.5214, 0.588, -0.7034, 0.1027, 0.7034, -0.9947, 0.1027, 2.742e-06, -0.8766, 0.4813, 2.913e-06, -0.6184, 0.5214, 0.588, -0.9947, 0.1027, 2.742e-06, -0.6184, 0.5214, 0.588, -1.758e-05, 0.5503, 0.835, -0.7034, 0.1027, 0.7034, -1.758e-05, 0.5503, 0.835, -1.351e-05, 0.1026, 0.9947, -0.7034, 0.1027, 0.7034, -1.758e-05, 0.5503, 0.835, 0.6184, 0.5214, 0.588, -1.351e-05, 0.1026, 0.9947, 0.6184, 0.5214, 0.588, 0.7034, 0.1027, 0.7034, -1.351e-05, 0.1026, 0.9947, 0.6184, 0.5214, 0.588, 0.8766, 0.4813, 1.085e-05, 0.7034, 0.1027, 0.7034, 0.8766, 0.4813, 1.085e-05, 0.9947, 0.1027, 1.311e-06, 0.7034, 0.1027, 0.7034, -0.7034, 0.1027, 0.7034, -0.6842, 0.2522, 0.6843, -0.9947, 0.1027, 2.742e-06, -0.6842, 0.2522, 0.6843, -0.9677, 0.2521, -5.484e-06, -0.9947, 0.1027, 2.742e-06, -0.6842, 0.2522, 0.6843, 9.513e-07, 1.0, 2.465e-05, -0.9677, 0.2521, -5.484e-06, 0.9947, 0.1027, 1.311e-06, 0.9677, 0.2521, 1.593e-05, 0.7034, 0.1027, 0.7034, 0.9677, 0.2521, 1.593e-05, 0.6842, 0.2521, 0.6843, 0.7034, 0.1027, 0.7034, 0.9677, 0.2521, 1.593e-05, -7.302e-06, 1.0, 3.985e-05, 0.6842, 0.2521, 0.6843, 2.252e-05, 0.2521, 0.9677, -4.028e-05, 1.0, -6.847e-06, -0.6843, 0.2522, 0.6842, 0.6843, 0.2521, 0.6842, 2.502e-05, 1.0, -6.1e-07, -5.931e-05, 0.2522, 0.9677, -0.6896, -0.7242, -3.831e-06, -0.5031, -0.4865, 0.7143, -0.9362, -0.3515, -8.613e-06, -0.5031, -0.4865, 0.7143, -0.6081, -0.04424, 0.7926, -0.9362, -0.3515, -8.613e-06, -0.9362, -0.3515, -8.613e-06, -0.6081, -0.04424, 0.7926, -0.9939, 0.1106, 1.225e-05, -2.459e-05, -0.06118, 0.9981, -0.6081, -0.04424, 0.7926, -0.5031, -0.4865, 0.7143, -1.317e-05, -0.4922, 0.8705, -2.459e-05, -0.06118, 0.9981, -0.5031, -0.4865, 0.7143, -1.317e-05, -0.4922, 0.8705, -0.5031, -0.4865, 0.7143, -0.267, -0.859, 0.4369, -0.267, -0.859, 0.4369, -0.5031, -0.4865, 0.7143, -0.6896, -0.7242, 1.082e-05, -1.736e-05, -0.8786, 0.4776, -1.317e-05, -0.4922, 0.8705, -0.267, -0.859, 0.4369, -0.5848, 0.4169, 0.6959, -0.9939, 0.1106, 1.225e-05, -0.6081, -0.04424, 0.7926, -0.5848, 0.4169, 0.6959, -0.8565, 0.5161, 9.537e-06, -0.9939, 0.1106, 1.225e-05, 2.19e-05, 0.4011, 0.916, -0.5848, 0.4169, 0.6959, -0.6081, -0.04424, 0.7926, -2.459e-05, -0.06118, 0.9981, 2.19e-05, 0.4011, 0.916, -0.6081, -0.04424, 0.7926, -0.6184, 0.5213, 0.588, -0.8565, 0.5161, 9.537e-06, -0.5848, 0.4169, 0.6959, 1.534e-05, 0.5503, 0.835, -0.5848, 0.4169, 0.6959, 2.19e-05, 0.4011, 0.916, 1.534e-05, 0.5503, 0.835, -0.6184, 0.5213, 0.588, -0.5848, 0.4169, 0.6959, -0.267, -0.859, 0.4369, 1.554e-05, -1.0, 1.288e-05, -1.736e-05, -0.8786, 0.4776, -0.1707, -0.9853, -5.335e-06, 1.554e-05, -1.0, 1.288e-05, -0.267, -0.859, 0.4369, -0.6896, -0.7242, 1.082e-05, -0.1707, -0.9853, -5.335e-06, -0.267, -0.859, 0.4369, -0.8766, 0.4813, 6.288e-06, -0.8565, 0.5161, 9.537e-06, -0.6184, 0.5213, 0.588, 0.5032, -0.4865, 0.7143, -4.292e-06, -0.4922, 0.8705, 1.724e-05, -0.8786, 0.4776, 0.267, -0.859, 0.4369, 0.5032, -0.4865, 0.7143, 1.724e-05, -0.8786, 0.4776, 0.6896, -0.7242, 8.601e-06, 0.5032, -0.4865, 0.7143, 0.267, -0.859, 0.4369, 0.5032, -0.4865, 0.7143, 0.6081, -0.04424, 0.7926, -4.292e-06, -0.4922, 0.8705, 0.6081, -0.04424, 0.7926, -8.881e-06, -0.0612, 0.9981, -4.292e-06, -0.4922, 0.8705, 0.9362, -0.3515, -5.96e-06, 0.6081, -0.04424, 0.7926, 0.5032, -0.4865, 0.7143, 0.5032, -0.4865, 0.7143, 0.6896, -0.7242, -5.96e-06, 0.9362, -0.3515, -5.96e-06, 0.6081, -0.04424, 0.7926, 0.9362, -0.3515, -5.96e-06, 0.9939, 0.1106, 1.192e-05, 0.6081, -0.04424, 0.7926, 0.5848, 0.4169, 0.6959, -8.881e-06, -0.0612, 0.9981, 0.9939, 0.1106, 1.192e-05, 0.5848, 0.4169, 0.6959, 0.6081, -0.04424, 0.7926, 0.5848, 0.4169, 0.6959, -1.472e-05, 0.4011, 0.916, -8.881e-06, -0.0612, 0.9981, 0.8565, 0.5161, 9.149e-06, 0.5848, 0.4169, 0.6959, 0.9939, 0.1106, 1.192e-05, 0.5848, 0.4169, 0.6959, -1.135e-05, 0.5503, 0.835, -1.472e-05, 0.4011, 0.916, 0.5848, 0.4169, 0.6959, 0.6184, 0.5213, 0.588, -1.135e-05, 0.5503, 0.835, 0.8565, 0.5161, 9.149e-06, 0.6184, 0.5213, 0.588, 0.5848, 0.4169, 0.6959, 1.724e-05, -0.8786, 0.4776, -2.644e-05, -1.0, 9.805e-06, 0.267, -0.859, 0.4369, 0.267, -0.859, 0.4369, -2.644e-05, -1.0, 9.805e-06, 0.1708, -0.9853, -6.646e-06, 0.267, -0.859, 0.4369, 0.1708, -0.9853, -6.646e-06, 0.6896, -0.7242, 8.601e-06, 0.8766, 0.4813, 1.676e-06, 0.6184, 0.5213, 0.588, 0.8565, 0.5161, 9.149e-06, 0.8766, 0.4813, -6.884e-06, 0.8565, 0.5161, -9.626e-06, 0.6184, 0.5213, -0.588, 0.6184, 0.5213, -0.588, 0.8565, 0.5161, -9.626e-06, 0.5848, 0.4169, -0.6959, 0.5848, 0.4169, -0.6959, 0.8565, 0.5161, -9.626e-06, 0.9939, 0.1106, -1.243e-05, 0.5848, 0.4169, -0.6959, 0.9939, 0.1106, -1.243e-05, 0.6081, -0.04424, -0.7926, 0.9362, -0.3515, 8.464e-06, 0.6081, -0.04424, -0.7926, 0.9939, 0.1106, -1.243e-05, 0.6081, -0.04424, -0.7926, 0.9362, -0.3515, 8.464e-06, 0.5032, -0.4865, -0.7143, 0.6896, -0.7242, 3.859e-06, 0.5032, -0.4865, -0.7143, 0.9362, -0.3515, 8.464e-06, 0.6081, -0.04424, -0.7926, 0.5032, -0.4865, -0.7143, -1.222e-06, -0.4922, -0.8705, -1.222e-06, -0.4922, -0.8705, 0.5032, -0.4865, -0.7143, 1.861e-05, -0.8786, -0.4776, 0.5032, -0.4865, -0.7143, 0.267, -0.859, -0.4369, 1.861e-05, -0.8786, -0.4776, 0.5032, -0.4865, -0.7143, 0.6896, -0.7242, -1.085e-05, 0.267, -0.859, -0.4369, -9.686e-06, -0.06119, -0.9981, 0.6081, -0.04424, -0.7926, -1.222e-06, -0.4922, -0.8705, 0.5848, 0.4169, -0.6959, 0.6081, -0.04424, -0.7926, -9.686e-06, -0.06119, -0.9981, -1.642e-05, 0.4011, -0.916, 0.5848, 0.4169, -0.6959, -9.686e-06, -0.06119, -0.9981, -1.536e-05, 0.5503, -0.835, 0.5848, 0.4169, -0.6959, -1.642e-05, 0.4011, -0.916, -1.536e-05, 0.5503, -0.835, 0.6184, 0.5213, -0.588, 0.5848, 0.4169, -0.6959, -1.553e-05, -1.0, -1.288e-05, 1.861e-05, -0.8786, -0.4776, 0.267, -0.859, -0.4369, -1.553e-05, -1.0, -1.288e-05, 0.267, -0.859, -0.4369, 0.1707, -0.9853, 5.364e-06, 0.1707, -0.9853, 5.364e-06, 0.267, -0.859, -0.4369, 0.6896, -0.7242, -1.085e-05, -0.5031, -0.4865, -0.7143, -0.6896, -0.7242, 6.02e-06, -0.9362, -0.3515, 6.109e-06, -0.6081, -0.04424, -0.7926, -0.5031, -0.4865, -0.7143, -0.9362, -0.3515, 6.109e-06, -0.6081, -0.04424, -0.7926, -0.9362, -0.3515, 6.109e-06, -0.9939, 0.1106, -1.171e-05, -0.6081, -0.04424, -0.7926, -2.527e-05, -0.06119, -0.9981, -0.5031, -0.4865, -0.7143, -2.527e-05, -0.06119, -0.9981, -1.034e-05, -0.4922, -0.8705, -0.5031, -0.4865, -0.7143, -0.5031, -0.4865, -0.7143, -1.034e-05, -0.4922, -0.8705, -0.267, -0.859, -0.4369, -0.5031, -0.4865, -0.7143, -0.267, -0.859, -0.4369, -0.6896, -0.7242, -8.503e-06, -1.034e-05, -0.4922, -0.8705, -1.596e-05, -0.8786, -0.4776, -0.267, -0.859, -0.4369, -0.9939, 0.1106, -1.171e-05, -0.5848, 0.4169, -0.6959, -0.6081, -0.04424, -0.7926, -0.8565, 0.5161, -9.12e-06, -0.5848, 0.4169, -0.6959, -0.9939, 0.1106, -1.171e-05, 2.009e-05, 0.4011, -0.916, -2.527e-05, -0.06119, -0.9981, -0.6081, -0.04424, -0.7926, -0.5848, 0.4169, -0.6959, 2.009e-05, 0.4011, -0.916, -0.6081, -0.04424, -0.7926, -0.8565, 0.5161, -9.12e-06, -0.6184, 0.5213, -0.588, -0.5848, 0.4169, -0.6959, 1.13e-05, 0.5503, -0.835, -0.5848, 0.4169, -0.6959, -0.6184, 0.5213, -0.588, 1.13e-05, 0.5503, -0.835, 2.009e-05, 0.4011, -0.916, -0.5848, 0.4169, -0.6959, 2.645e-05, -1.0, -9.835e-06, -0.267, -0.859, -0.4369, -1.596e-05, -0.8786, -0.4776, 2.645e-05, -1.0, -9.835e-06, -0.1708, -0.9853, 6.646e-06, -0.267, -0.859, -0.4369, -0.1708, -0.9853, 6.646e-06, -0.6896, -0.7242, -8.503e-06, -0.267, -0.859, -0.4369, -0.8766, 0.4813, -1.103e-06, -0.6184, 0.5213, -0.588, -0.8565, 0.5161, -9.12e-06, -0.1071, 0.0368, 0.9936, -0.4609, -0.08596, 0.8833, -0.109, -0.02808, 0.9936, -0.1071, 0.0368, 0.9936, -0.4348, 0.1288, 0.8913, -0.4609, -0.08596, 0.8833, 0.4144, 0.03949, 0.9092, -0.1071, 0.0368, 0.9936, -0.109, -0.02808, 0.9936, 0.4144, 0.03949, 0.9092, 0.2892, -0.176, 0.941, -0.1071, 0.0368, 0.9936, -0.4609, -0.08596, 0.8833, 0.05214, 0.3196, 0.9461, -0.109, -0.02808, 0.9936, -0.109, -0.02808, 0.9936, 0.05214, 0.3196, 0.9461, 0.4144, 0.03949, 0.9092, -0.1071, 0.0368, 0.9936, -0.3551, 0.4552, 0.8165, -0.4348, 0.1288, 0.8913, -0.1071, 0.0368, 0.9936, 0.13, 0.3553, 0.9257, -0.3551, 0.4552, 0.8165, 0.2892, -0.176, 0.941, 0.13, 0.3553, 0.9257, -0.1071, 0.0368, 0.9936, 0.13, 0.3553, 0.9257, 0.07242, 0.8766, 0.4757, -0.3551, 0.4552, 0.8165, 0.5233, 0.6441, 0.558, 0.07242, 0.8766, 0.4757, 0.13, 0.3553, 0.9257, 0.5233, 0.6441, 0.558, 0.13, 0.3553, 0.9257, 0.3599, 0.1132, 0.9261, 0.2892, -0.176, 0.941, 0.3599, 0.1132, 0.9261, 0.13, 0.3553, 0.9257, 0.5233, 0.6441, 0.558, 0.3599, 0.1132, 0.9261, 0.8239, 0.277, 0.4944, 0.5848, 0.8107, -0.02807, 0.5233, 0.6441, 0.558, 0.8239, 0.277, 0.4944, 0.9821, 0.1578, -0.1032, 0.5848, 0.8107, -0.02807, 0.8239, 0.277, 0.4944, 0.9821, 0.1578, -0.1032, 0.8239, 0.277, 0.4944, 0.73, 0.303, 0.6127, 0.9571, 0.2642, 0.119, 0.9821, 0.1578, -0.1032, 0.73, 0.303, 0.6127, 0.9571, 0.2642, 0.119, 0.73, 0.303, 0.6127, 0.481, 0.5314, 0.6973, 0.9171, 0.3553, 0.1807, 0.9571, 0.2642, 0.119, 0.481, 0.5314, 0.6973, 0.9171, 0.3553, 0.1807, 0.481, 0.5314, 0.6973, 0.3126, 0.5668, 0.7622, 0.5848, 0.8107, -0.02807, 0.07245, 0.8766, 0.4757, 0.5233, 0.6441, 0.558, 0.07245, 0.8766, 0.4757, 0.5848, 0.8107, -0.02807, -0.03022, 0.9971, 0.07046, -0.4652, 0.7817, 0.4153, -0.3551, 0.4552, 0.8165, 0.07242, 0.8766, 0.4757, -0.4652, 0.7817, 0.4153, -0.7909, 0.2011, 0.578, -0.3551, 0.4552, 0.8165, -0.4652, 0.7817, 0.4153, -0.5707, 0.8194, -0.05379, -0.7909, 0.2011, 0.578, -0.4652, 0.7817, 0.4153, 0.07245, 0.8766, 0.4758, -0.5707, 0.8194, -0.05379, -0.03022, 0.9971, 0.07047, -0.5707, 0.8194, -0.05379, 0.07245, 0.8766, 0.4758, -0.7909, 0.2011, 0.578, -0.5707, 0.8194, -0.05379, -0.9821, 0.1578, -0.1033, -0.7909, 0.2011, 0.578, -0.9821, 0.1578, -0.1033, -0.7221, 0.2776, 0.6337, -0.9821, 0.1578, -0.1033, -0.9571, 0.2643, 0.119, -0.7221, 0.2776, 0.6337, -0.7221, 0.2776, 0.6337, -0.9571, 0.2643, 0.119, -0.481, 0.5314, 0.6973, -0.9571, 0.2643, 0.119, -0.9171, 0.3552, 0.1807, -0.481, 0.5314, 0.6973, -0.481, 0.5314, 0.6973, -0.9171, 0.3552, 0.1807, -0.3126, 0.5668, 0.7622, -0.7909, 0.2011, 0.578, -0.7221, 0.2776, 0.6337, -0.3551, 0.4552, 0.8165, -0.3126, 0.5668, 0.7622, -0.3125, 0.3767, 0.872, 0.0352, 0.2675, 0.9629, -0.7686, 0.4442, 0.4604, -0.3125, 0.3767, 0.872, -0.3126, 0.5668, 0.7622, -0.874, 0.2698, 0.4042, -0.3125, 0.3767, 0.872, -0.7686, 0.4442, 0.4604, -0.7686, 0.4442, 0.4604, -0.9804, 0.1904, -0.05123, -0.874, 0.2698, 0.4042, -0.9171, 0.3553, 0.1807, -0.7686, 0.4442, 0.4604, -0.3126, 0.5668, 0.7622, 0.01691, -0.02801, -0.9995, 0.01692, -0.02802, -0.9995, 0.01693, -0.02799, -0.9995, 0.01691, -0.02801, -0.9995, 0.002054, -0.008059, -1.0, 0.01692, -0.02802, -0.9995, 0.01691, -0.02801, -0.9995, 0.01693, -0.02799, -0.9995, 0.01501, -0.03451, -0.9993, 0.1196, -0.4691, -0.875, 0.1196, -0.4691, -0.875, 0.1196, -0.4691, -0.875, -0.0312, -0.0582, -0.9978, -0.0312, -0.0582, -0.9978, -0.0312, -0.0582, -0.9978, 0.7589, -0.5053, -0.4108, 0.7815, -0.4002, -0.4787, 0.4743, -0.3418, -0.8113, 0.7589, -0.5053, -0.4108, 0.861, -0.3609, -0.3584, 0.7815, -0.4002, -0.4787, 0.9747, -0.1848, -0.1254, 0.861, -0.3609, -0.3584, 0.7589, -0.5053, -0.4108, 0.7815, -0.4002, -0.4787, 0.861, -0.3609, -0.3584, 0.8702, -0.3821, -0.3111, 0.861, -0.3609, -0.3584, 0.8773, -0.4042, -0.2587, 0.8702, -0.3821, -0.3111, 0.8702, -0.3821, -0.3111, 0.8773, -0.4042, -0.2587, 0.8993, -0.4133, -0.1429, 0.8773, -0.4042, -0.2587, 0.8884, -0.4286, -0.1645, 0.8993, -0.4133, -0.1429, 0.8884, -0.4286, -0.1645, 0.9242, -0.3721, -0.08627, 0.8993, -0.4133, -0.1429, -0.9911, 0.04767, -0.1243, -0.9804, 0.1904, -0.05124, -0.7686, 0.4443, 0.4604, -0.9697, 0.09214, -0.2261, -0.9804, 0.1904, -0.05124, -0.9911, 0.04767, -0.1243, -0.9235, 0.2747, -0.2676, -0.9911, 0.04767, -0.1243, -0.7686, 0.4443, 0.4604, -0.9171, 0.3553, 0.1807, -0.9235, 0.2747, -0.2676, -0.7686, 0.4443, 0.4604, -0.9153, 0.179, -0.3609, -0.9235, 0.2747, -0.2676, -0.9171, 0.3553, 0.1807, -0.9571, 0.2643, 0.119, -0.9153, 0.179, -0.3609, -0.9171, 0.3552, 0.1807, -0.8039, 0.2538, -0.5379, -0.9153, 0.179, -0.3609, -0.9571, 0.2643, 0.119, -0.9821, 0.1578, -0.1033, -0.8039, 0.2538, -0.5379, -0.9571, 0.2643, 0.119, -0.8039, 0.2538, -0.5379, -0.9821, 0.1578, -0.1033, -0.5707, 0.8194, -0.05378, -0.5707, 0.8194, -0.05378, -0.4823, 0.7796, -0.3994, -0.8039, 0.2538, -0.5379, -0.4823, 0.7796, -0.3994, -0.2153, 0.5191, -0.8272, -0.8039, 0.2538, -0.5379, -0.2153, 0.5191, -0.8272, -0.4156, 0.1835, -0.8908, -0.8039, 0.2538, -0.5379, 1.327e-05, 0.9264, -0.3766, -0.2153, 0.5191, -0.8272, -0.4823, 0.7796, -0.3994, 0.201, 0.5146, -0.8335, -0.2153, 0.5191, -0.8272, 1.327e-05, 0.9264, -0.3766, 0.201, 0.5146, -0.8335, -0.4156, 0.1835, -0.8908, -0.2153, 0.5191, -0.8272, 0.201, 0.5146, -0.8335, 1.327e-05, 0.9264, -0.3766, 0.4823, 0.7796, -0.3994, 0.201, 0.5146, -0.8335, 0.4823, 0.7796, -0.3994, 0.8039, 0.2538, -0.5379, 0.4054, 0.1913, -0.8939, 0.201, 0.5146, -0.8335, 0.8039, 0.2538, -0.5379, 0.4054, 0.1913, -0.8939, -0.4156, 0.1835, -0.8908, 0.201, 0.5146, -0.8335, -0.5707, 0.8194, -0.05378, -0.03023, 0.9971, 0.07051, -0.4823, 0.7796, -0.3994, -1.073e-05, 0.9264, -0.3766, -0.4823, 0.7796, -0.3994, -0.03023, 0.9971, 0.07051, 0.5848, 0.8107, -0.0281, 0.8039, 0.2538, -0.5379, 0.4823, 0.7796, -0.3994, 0.4823, 0.7796, -0.3994, -0.03021, 0.9971, 0.07049, 0.5848, 0.8107, -0.0281, 0.4823, 0.7796, -0.3994, 1.305e-05, 0.9264, -0.3766, -0.03021, 0.9971, 0.07049, 0.5848, 0.8107, -0.0281, 0.9821, 0.1578, -0.1033, 0.8039, 0.2538, -0.5379, 0.8039, 0.2538, -0.5379, 0.9821, 0.1578, -0.1033, 0.9571, 0.2643, 0.119, 0.9153, 0.179, -0.3609, 0.8039, 0.2538, -0.5379, 0.9571, 0.2643, 0.119, 0.9153, 0.179, -0.3609, 0.9571, 0.2643, 0.119, 0.9171, 0.3552, 0.1807, 0.9235, 0.2747, -0.2676, 0.9153, 0.179, -0.3609, 0.9171, 0.3553, 0.1807, 0.9235, 0.2747, -0.2676, 0.9171, 0.3553, 0.1807, 0.7686, 0.4442, 0.4604, 0.9911, 0.04767, -0.1243, 0.9235, 0.2747, -0.2676, 0.7686, 0.4442, 0.4604, 0.9804, 0.1904, -0.05124, 0.9911, 0.04767, -0.1243, 0.7686, 0.4442, 0.4604, 0.9697, 0.09214, -0.2261, 0.9911, 0.04767, -0.1243, 0.9804, 0.1904, -0.05124, 0.8267, -0.4339, -0.3583, 0.8267, -0.4339, -0.3583, 0.8267, -0.4339, -0.3583, -0.6736, -0.7299, 0.1162, 0.333, -0.9427, 0.02194, -0.7684, -0.6203, 0.1575, -0.6736, -0.7299, 0.1162, -0.06375, -0.4888, 0.8701, 0.333, -0.9427, 0.02191, 0.333, -0.9427, 0.02191, -0.06375, -0.4888, 0.8701, -0.201, -0.3839, 0.9012, -0.7815, -0.4002, -0.4787, -0.7589, -0.5053, -0.4108, -0.4743, -0.3418, -0.8113, -0.861, -0.3609, -0.3584, -0.7589, -0.5053, -0.4108, -0.7815, -0.4002, -0.4787, -0.9747, -0.1848, -0.1254, -0.7589, -0.5053, -0.4108, -0.861, -0.3609, -0.3584, -0.861, -0.3609, -0.3584, -0.7815, -0.4002, -0.4787, -0.8702, -0.3821, -0.3111, -0.8773, -0.4042, -0.2587, -0.861, -0.3609, -0.3584, -0.8702, -0.3821, -0.3111, -0.8773, -0.4042, -0.2587, -0.8702, -0.3821, -0.3111, -0.964, -0.2487, -0.09466, -0.9617, -0.2561, -0.09784, -0.8773, -0.4042, -0.2587, -0.964, -0.2487, -0.09466, -0.9617, -0.2561, -0.09784, -0.964, -0.2487, -0.09466, -0.998, -0.06209, -0.015, 0.3125, 0.3767, 0.872, 0.3126, 0.5668, 0.7622, -0.0352, 0.2675, 0.9629, 0.3125, 0.3767, 0.872, 0.7686, 0.4442, 0.4603, 0.3126, 0.5668, 0.7622, 0.874, 0.2698, 0.4042, 0.7686, 0.4442, 0.4603, 0.3125, 0.3767, 0.872, 0.9804, 0.1904, -0.05123, 0.7686, 0.4442, 0.4603, 0.874, 0.2698, 0.4042, 0.7686, 0.4442, 0.4603, 0.9171, 0.3553, 0.1807, 0.3126, 0.5668, 0.7622, -0.09002, -0.9777, -0.19, -0.6511, -0.6995, 0.2947, -0.8267, -0.4339, -0.3583, -0.333, -0.9427, 0.02192, -0.6511, -0.6995, 0.2947, -0.09002, -0.9777, -0.19, 0.201, -0.3839, 0.9012, -0.6511, -0.6995, 0.2947, -0.333, -0.9427, 0.02192, -0.333, -0.9427, 0.0219, -0.09004, -0.9777, -0.19, 0.7684, -0.6203, 0.1575, -0.964, -0.2486, -0.09466, -0.998, -0.0621, -0.01499, -0.998, -0.06211, -0.01499, -0.8039, 0.2538, -0.5379, -0.4156, 0.1835, -0.8908, -0.7493, 0.004234, -0.6622, -0.4156, 0.1835, -0.8908, 2.223e-05, -0.08004, -0.9968, -0.7493, 0.004234, -0.6622, 9.477e-06, -0.08005, -0.9968, -0.4156, 0.1835, -0.8908, 0.4054, 0.1912, -0.8939, 0.4054, 0.1912, -0.8939, 0.7493, 0.004233, -0.6622, 9.477e-06, -0.08005, -0.9968, 0.4054, 0.1912, -0.8939, 0.8039, 0.2538, -0.5379, 0.7493, 0.004233, -0.6622, 5.255e-06, -0.2789, 0.9603, 0.0, -0.1958, 0.9806, 0.0, -0.1958, 0.9807, -2.012e-06, -0.2789, 0.9603, 5.255e-06, -0.2789, 0.9603, 0.0, -0.1958, 0.9807, 0.0, -0.6206, 0.7841, 5.255e-06, -0.2789, 0.9603, -2.012e-06, -0.2789, 0.9603, -0.877, 0.1667, -0.4507, -0.1782, -0.3604, -0.9156, -0.7864, -0.6093, 0.1015, -0.877, 0.1667, -0.4507, -0.114, 0.4638, -0.8786, -0.1782, -0.3604, -0.9156, -0.7864, -0.6093, 0.1015, -0.811, 0.01983, 0.5847, -0.877, 0.1667, -0.4507, -0.7864, -0.6093, 0.1015, -0.58, -0.4701, 0.6653, -0.811, 0.01983, 0.5847, -0.1782, -0.3604, -0.9156, -0.3465, -0.9202, -0.1823, -0.7864, -0.6093, 0.1015, -0.7864, -0.6093, 0.1015, -0.3465, -0.9202, -0.1823, -0.58, -0.4701, 0.6653, -0.811, 0.01983, 0.5847, -0.5229, 0.8485, -0.08162, -0.877, 0.1667, -0.4507, -0.5229, 0.8485, -0.08162, -0.811, 0.01983, 0.5847, -0.2867, 0.3018, 0.9092, -0.5229, 0.8485, -0.08162, -0.2867, 0.3018, 0.9092, 0.3688, 0.7864, 0.4956, -0.877, 0.1667, -0.4507, -0.5229, 0.8485, -0.0816, -0.114, 0.4638, -0.8786, -0.114, 0.4638, -0.8786, -0.5229, 0.8485, -0.0816, 0.397, 0.7827, -0.4793, 0.397, 0.7827, -0.4793, -0.5229, 0.8485, -0.0816, 0.3688, 0.7864, 0.4956, 0.3688, 0.7864, 0.4956, 0.8446, 0.4113, 0.3428, 0.397, 0.7827, -0.4793, -0.2867, 0.3018, 0.9092, 0.8446, 0.4113, 0.3428, 0.3688, 0.7863, 0.4956, 0.6983, -0.6178, 0.3615, 0.8754, -0.4824, 0.03268, 0.9816, 0.1376, 0.1325, 0.8646, -0.006225, 0.5024, 0.6983, -0.6178, 0.3616, 0.9816, 0.1376, 0.1325, 0.7949, 0.5679, 0.2136, 0.8646, -0.006225, 0.5024, 0.9816, 0.1376, 0.1325, 0.4338, -0.8789, -0.1983, 0.8754, -0.4824, 0.03268, 0.6983, -0.6178, 0.3616, 0.2466, -0.9636, 0.103, 0.4338, -0.8789, -0.1983, 0.6983, -0.6178, 0.3616, 0.4338, -0.8789, -0.1983, 0.2466, -0.9636, 0.103, -0.4464, -0.8044, -0.3919, 0.6842, 0.2521, 0.6843, 1.535e-05, 0.2521, 0.9677, -2.086e-07, 0.1027, 0.9947, 0.7034, 0.1027, 0.7034, 0.6842, 0.2521, 0.6843, -2.086e-07, 0.1027, 0.9947, -1.538e-05, 0.2521, 0.9677, -0.6842, 0.2521, 0.6843, -0.7034, 0.1027, 0.7034, -2.563e-06, 0.1027, 0.9947, -1.538e-05, 0.2521, 0.9677, -0.7034, 0.1027, 0.7034, -1.341e-05, -0.4922, 0.8705, -0.5032, -0.4864, 0.7143, -0.267, -0.859, 0.4369, 1.729e-06, -0.8786, 0.4776, -1.341e-05, -0.4922, 0.8705, -0.267, -0.859, 0.4369, -1.341e-05, -0.4922, 0.8705, -2.462e-05, -0.06118, 0.9981, -0.5032, -0.4864, 0.7143, -2.462e-05, -0.06118, 0.9981, -0.6081, -0.04426, 0.7926, -0.5032, -0.4864, 0.7143, -2.462e-05, -0.06118, 0.9981, 1.671e-05, 0.4011, 0.916, -0.6081, -0.04426, 0.7926, 1.671e-05, 0.4011, 0.916, -0.5848, 0.4169, 0.6958, -0.6081, -0.04426, 0.7926, 0.5031, -0.4865, 0.7143, -4.292e-06, -0.4922, 0.8705, -2.149e-06, -0.8786, 0.4776, 0.267, -0.859, 0.4369, 0.5031, -0.4865, 0.7143, -2.149e-06, -0.8786, 0.4776, 0.5031, -0.4865, 0.7143, 0.6081, -0.04423, 0.7926, -4.292e-06, -0.4922, 0.8705, 0.6081, -0.04423, 0.7926, -8.911e-06, -0.0612, 0.9981, -4.292e-06, -0.4922, 0.8705, 0.6081, -0.04423, 0.7926, 0.5848, 0.4169, 0.6958, -8.911e-06, -0.0612, 0.9981, 0.5848, 0.4169, 0.6958, -2.086e-07, 0.4011, 0.916, -8.911e-06, -0.0612, 0.9981])] * 3)])
me_cube = bpy.data.meshes.new('Cube')
me_cube.from_pydata([(1.0, 1.0, 1.0), (1.0, 1.0, -1.0), (1.0, -1.0, 1.0), (1.0, -1.0, -1.0), (-1.0, 1.0, 1.0), (-1.0, 1.0, -1.0), (-1.0, -1.0, 1.0), (-1.0, -1.0, -1.0)], [], [(0, 4, 6, 2), (3, 2, 6, 7), (7, 6, 4, 5), (5, 1, 3, 7), (1, 0, 2, 3), (5, 4, 0, 1)])
_uv = me_cube.uv_layers.new(name='UVMap')
_uv.uv.foreach_set('vector', [0.625, 0.5, 0.875, 0.5, 0.875, 0.75, 0.625, 0.75, 0.375, 0.75, 0.625, 0.75, 0.625, 1.0, 0.375, 1.0, 0.375, 0.0, 0.625, 0.0, 0.625, 0.25, 0.375, 0.25, 0.125, 0.5, 0.375, 0.5, 0.375, 0.75, 0.125, 0.75, 0.375, 0.5, 0.625, 0.5, 0.625, 0.75, 0.375, 0.75, 0.375, 0.25, 0.625, 0.25, 0.625, 0.5, 0.375, 0.5])
me_cube.materials.append(mat_material)
me_cube.use_mirror_vertex_groups = False
me_cube.update()
arm_armature = bpy.data.armatures.new('Armature')  # bones are not reproduced

# ---- objects
ob_711_14 = bpy.data.objects.new('711_14', arm_armature)
ob_merged = bpy.data.objects.new('merged', me_merged)
ob_cube = bpy.data.objects.new('Cube', me_cube)
ob_light = bpy.data.objects.new('Light', light_light)
ob_camera = bpy.data.objects.new('Camera', cam_camera)

# ---- transforms, parenting, visibility, modifiers, constraints
ob_711_14.location = (0.0, 0.0, 0.0)
ob_711_14.rotation_euler = (1.571, -0.0, 0.0)
ob_merged.parent = ob_711_14
ob_merged.location = (0.0, 0.0, 0.0)
ob_merged.color = (0.8, 0.8, 0.8, 1.0)
_vg = ob_merged.vertex_groups.new(name='BODY')
for _i, _w in zip([2, 3, 4, 6, 9, 21, 22, 23, 25, 27, 38, 39, 40, 41, 42, 43, 44, 45, 46, 47, 48, 49, 50, 51, 52, 53, 55, 56, 57, 58, 59, 60, 61, 62, 63, 64, 65, 66, 67, 68, 69, 70, 71, 73, 74, 75, 76, 77, 78, 79, 80, 81, 82, 83, 84, 85, 86, 87, 88, 89, 90, 92, 93, 94, 95, 96, 97, 98, 99, 100, 101, 102, 103, 104, 105, 106, 107, 109, 127, 128, 129, 140, 141, 142, 143, 144, 145, 146, 147, 148, 160, 161, 162, 163, 164, 165, 166, 170, 171, 172, 173, 174, 175, 177, 198, 199, 200, 201, 202, 203, 204, 205, 206, 207, 208, 209, 210, 211, 212, 213, 214, 215, 216, 217, 218, 219, 220, 224, 225, 226, 227, 228, 229, 230, 231, 232, 233, 234, 235, 236, 237, 244, 246, 253, 290, 291, 292, 293, 294, 295, 296, 297, 298, 299, 300, 301, 302, 303, 304, 305], [0.5, 0.5, 0.5, 0.5, 0.5, 0.5, 0.5, 0.5, 0.5, 0.5, 1.0, 1.0, 0.8, 1.0, 1.0, 1.0, 1.0, 0.8, 0.8, 0.8, 1.0, 1.0, 1.0, 0.5, 0.5, 0.8, 0.5, 0.8, 1.0, 1.0, 0.8, 0.8, 1.0, 1.0, 1.0, 0.8, 1.0, 1.0, 1.0, 1.0, 0.5, 0.5, 0.8, 0.5, 0.5, 1.0, 0.5, 1.0, 1.0, 1.0, 1.0, 1.0, 0.8, 1.0, 0.8, 0.8, 0.8, 1.0, 1.0, 0.5, 0.8, 1.0, 0.8, 1.0, 1.0, 1.0, 1.0, 1.0, 0.8, 0.8, 0.8, 1.0, 1.0, 1.0, 0.5, 0.5, 0.8, 0.5, 0.1, 0.1, 0.2, 0.1, 0.1, 0.2, 0.2, 0.2, 0.2, 0.2, 0.2, 0.1, 0.2, 0.2, 0.2, 0.2, 0.2, 0.1, 0.1, 0.2, 0.2, 0.2, 0.2, 0.1, 0.1, 0.1, 0.1, 0.1, 0.1, 0.2, 0.2, 0.2, 0.2, 0.2, 0.2, 0.2, 0.2, 0.2, 0.2, 0.2, 0.2, 0.2, 0.2, 0.2, 0.2, 0.2, 0.2, 0.1, 0.1, 0.2, 0.2, 0.2, 0.2, 0.2, 0.1, 0.2, 0.2, 0.2, 0.2, 0.2, 0.2, 0.2, 0.2, 0.5, 0.5, 0.5, 0.8, 1.0, 1.0, 0.8, 1.0, 1.0, 1.0, 1.0, 0.8, 1.0, 1.0, 0.8, 1.0, 1.0, 1.0, 1.0]): _vg.add([_i], _w, 'REPLACE')
_vg = ob_merged.vertex_groups.new(name='HEAD')
for _i, _w in zip([0, 1, 2, 3, 4, 5, 6, 7, 8, 9, 10, 11, 12, 13, 14, 15, 16, 17, 18, 19, 20, 21, 22, 23, 24, 25, 26, 27, 28, 29, 30, 31, 32, 33, 34, 35, 36, 37, 51, 52, 55, 69, 70, 73, 74, 76, 89, 105, 106, 109, 110, 111, 112, 113, 114, 115, 116, 117, 118, 119, 120, 121, 122, 123, 124, 125, 126, 127, 128, 129, 130, 131, 132, 133, 134, 135, 136, 137, 138, 139, 140, 141, 142, 143, 144, 145, 146, 147, 148, 149, 150, 151, 152, 153, 154, 155, 156, 157, 158, 159, 160, 161, 162, 163, 164, 165, 166, 167, 168, 169, 170, 171, 172, 173, 174, 175, 176, 177, 178, 179, 180, 181, 182, 183, 184, 185, 186, 187, 188, 189, 190, 191, 192, 193, 194, 195, 196, 197, 198, 199, 200, 201, 202, 203, 204, 205, 206, 207, 208, 209, 210, 211, 212, 213, 214, 215, 216, 217, 218, 219, 220, 221, 222, 223, 224, 225, 226, 227, 228, 229, 230, 231, 232, 233, 234, 235, 236, 237, 238, 239, 240, 241, 242, 243, 244, 245, 246, 247, 248, 249, 250, 251, 252, 253, 254, 255, 256, 257, 258, 259, 260, 261, 262, 263, 264, 265, 266, 267, 268, 269, 270, 271, 272, 273, 274, 275, 276, 277, 278, 279, 280, 281, 282, 283, 284, 285, 286, 287, 288, 289], [1.0, 1.0, 0.5, 0.5, 0.5, 1.0, 0.5, 1.0, 1.0, 0.5, 1.0, 1.0, 1.0, 1.0, 1.0, 1.0, 1.0, 1.0, 1.0, 1.0, 1.0, 0.5, 0.5, 0.5, 1.0, 0.5, 1.0, 0.5, 1.0, 1.0, 1.0, 1.0, 1.0, 1.0, 1.0, 1.0, 1.0, 1.0, 0.5, 0.5, 0.5, 0.5, 0.5, 0.5, 0.5, 0.5, 0.5, 0.5, 0.5, 0.5, 1.0, 1.0, 1.0, 1.0, 1.0, 1.0, 1.0, 1.0, 1.0, 1.0, 1.0, 1.0, 1.0, 1.0, 1.0, 1.0, 1.0, 0.9, 0.9, 0.8, 1.0, 1.0, 1.0, 1.0, 1.0, 1.0, 1.0, 1.0, 1.0, 1.0, 0.9, 0.9, 0.8, 0.8, 0.8, 0.8, 0.8, 0.8, 0.9, 1.0, 1.0, 1.0, 1.0, 1.0, 1.0, 1.0, 1.0, 1.0, 1.0, 1.0, 0.8, 0.8, 0.8, 0.8, 0.8, 0.9, 0.9, 1.0, 1.0, 1.0, 0.8, 0.8, 0.8, 0.8, 0.9, 0.9, 1.0, 0.9, 1.0, 1.0, 1.0, 1.0, 1.0, 1.0, 1.0, 1.0, 1.0, 1.0, 1.0, 1.0, 1.0, 1.0, 1.0, 1.0, 1.0, 1.0, 1.0, 1.0, 0.9, 0.9, 0.9, 0.8, 0.8, 0.8, 0.8, 0.8, 0.8, 0.8, 0.8, 0.8, 0.8, 0.8, 0.8, 0.8, 0.8, 0.8, 0.8, 0.8, 0.8, 0.9, 0.9, 1.0, 1.0, 1.0, 0.8, 0.8, 0.8, 0.8, 0.8, 0.9, 0.8, 0.8, 0.8, 0.8, 0.8, 0.8, 0.8, 0.8, 1.0, 1.0, 1.0, 1.0, 1.0, 1.0, 0.5, 1.0, 0.5, 1.0, 1.0, 1.0, 1.0, 1.0, 1.0, 0.5, 1.0, 1.0, 1.0, 1.0, 1.0, 1.0, 1.0, 1.0, 1.0, 1.0, 1.0, 1.0, 1.0, 1.0, 1.0, 1.0, 1.0, 1.0, 1.0, 1.0, 1.0, 1.0, 1.0, 1.0, 1.0, 1.0, 1.0, 1.0, 1.0, 1.0, 1.0, 1.0, 1.0, 1.0, 1.0, 1.0]): _vg.add([_i], _w, 'REPLACE')
_vg = ob_merged.vertex_groups.new(name='LEG')
for _i, _w in zip([40, 45, 46, 47, 53, 54, 56, 59, 60, 64, 71, 72, 82, 84, 85, 86, 90, 91, 93, 99, 100, 101, 107, 108, 290, 293, 298, 301], [0.2, 0.2, 0.2, 0.2, 0.2, 1.0, 0.2, 0.2, 0.2, 0.2, 0.2, 1.0, 0.2, 0.2, 0.2, 0.2, 0.2, 1.0, 0.2, 0.2, 0.2, 0.2, 0.2, 1.0, 0.2, 0.2, 0.2, 0.2]): _vg.add([_i], _w, 'REPLACE')
_m = ob_merged.modifiers.new('Armature', 'ARMATURE')
_m.object = ob_711_14
ob_cube.location = (0.0, 0.0, 0.0)
ob_cube.lock_rotations_4d = False
ob_cube.empty_display_type = 'ARROWS'
ob_cube.lineart.crease_threshold = 0.0
ob_light.location = (4.076, 1.005, 5.904)
ob_light.rotation_euler = (0.6503, 0.05522, 1.866)
ob_light.lock_rotations_4d = False
ob_light.empty_display_type = 'ARROWS'
ob_light.color = (0.0, 0.0, 0.0, 0.0)
ob_light.lineart.crease_threshold = 0.0
ob_camera.location = (7.359, -6.926, 4.958)
ob_camera.rotation_euler = (1.109, 0.0, 0.8149)
ob_camera.lock_rotations_4d = False
ob_camera.empty_display_type = 'ARROWS'
ob_camera.color = (0.0, 0.0, 0.0, 0.0)
ob_camera.display_type = 'WIRE'
ob_camera.lineart.crease_threshold = 0.0

# ---- collection membership
scene.collection.objects.link(ob_711_14)
scene.collection.objects.link(ob_merged)
col_collection.objects.link(ob_cube)
col_collection.objects.link(ob_light)
col_collection.objects.link(ob_camera)
def _layer_coll(name, lc=None):
    lc = lc or bpy.context.view_layer.layer_collection
    for c in lc.children:
        if c.name == name: return c
        r = _layer_coll(name, c)
        if r: return r
_layer_coll('Collection').exclude = True

# ---- scene / render settings (as saved in the file)
scene.camera = ob_camera
scene.frame_start = 1; scene.frame_end = 250; scene.frame_set(1)
scene.render.engine = 'BLENDER_EEVEE_NEXT'
scene.render.fps = 25
scene.cycles.sampling_pattern = 'TABULATED_SOBOL'
scene.view_settings.view_transform = 'Filmic'
bpy.context.view_layer.update()
